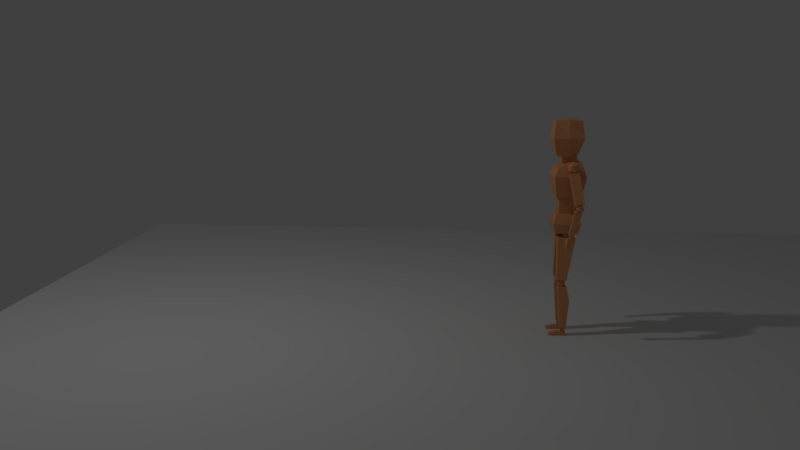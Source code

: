 # Source: manikin.blend  (saved by Blender 2.79.0; exported with 4.5.12 LTS)
import bpy
from mathutils import Matrix  # noqa: F401  (used for matrix-valued properties, if any)

bpy.ops.wm.read_factory_settings(use_empty=True)
scene = bpy.context.scene
scene.name = 'Scene'

# ---- collections
col_collection_1 = bpy.data.collections.new('Collection 1'); scene.collection.children.link(col_collection_1)

# ---- materials (node trees are filled in below, after node groups)
mat_material_001 = bpy.data.materials.new('Material.001')
mat_material_001.alpha_threshold = 0.0
mat_material_001.use_transparent_shadow = False
mat_material_001.diffuse_color = (0.8, 0.3599, 0.1623, 1.0)
mat_material_001.roughness = 0.5

# ---- material node trees

# ---- world
world_world = bpy.data.worlds.new('World'); scene.world = world_world
world_world.color = (0.05088, 0.05088, 0.05088)
world_world.use_sun_shadow = False
world_world.sun_shadow_jitter_overblur = 0.0
world_world.cycles.sampling_method = 'MANUAL'

# ---- cameras
cam_camera = bpy.data.cameras.new('Camera')
cam_camera.clip_end = 100.0
cam_camera.lens = 35.0
cam_camera.sensor_width = 32.0
cam_camera.sensor_height = 18.0
cam_camera.ortho_scale = 7.314
cam_camera.dof.focus_distance = 0.0
cam_camera.dof.aperture_fstop = 128.0

# ---- lights
light_lamp = bpy.data.lights.new('Lamp', 'POINT')
light_lamp.transmission_factor = 0.0
light_lamp.cutoff_distance = 30.0
light_lamp.energy = 100.0
light_lamp.shadow_buffer_clip_start = 1.001
light_lamp.shadow_soft_size = 0.1
light_lamp.shadow_maximum_resolution = 0.006
light_lamp.use_absolute_resolution = True

# ---- meshes
me_icosphere_028 = bpy.data.meshes.new('Icosphere.028')
me_icosphere_028.from_pydata([(-1.571e-05, 24.43, 21.39), (0.8213, 24.31, 22.25), (-0.3137, 24.01, 22.47), (-1.015, 24.8, 21.9), (-0.3137, 25.58, 21.34), (0.8213, 25.28, 21.55), (0.3137, 24.61, 23.29), (-0.8214, 24.91, 23.08), (-0.8214, 25.87, 22.38), (0.3137, 26.17, 22.16), (1.015, 25.39, 22.73), (-1.571e-05, 25.76, 23.24), (-0.1844, 24.07, 21.86), (0.4828, 24.24, 21.74), (0.2984, 24.0, 22.37), (0.9656, 24.74, 21.83), (0.4828, 24.81, 21.33), (-0.5968, 24.53, 21.53), (-0.7812, 24.28, 22.16), (-0.1844, 24.99, 21.2), (-0.7812, 25.2, 21.5), (0.2984, 25.49, 21.29), (1.08, 24.81, 22.52), (1.08, 25.38, 22.11), (-1.571e-05, 24.17, 22.98), (0.6672, 24.35, 22.85), (-1.08, 24.81, 22.52), (-0.6672, 24.35, 22.85), (-0.6672, 25.84, 21.78), (-1.08, 25.38, 22.11), (0.6672, 25.84, 21.78), (-1.571e-05, 26.01, 21.65), (0.7811, 24.98, 23.13), (-0.2984, 24.7, 23.34), (-0.9656, 25.44, 22.8), (-0.2984, 26.19, 22.26), (0.7811, 25.9, 22.47), (0.1844, 25.2, 23.43), (0.5967, 25.66, 23.1), (-0.4828, 25.37, 23.3), (-0.4828, 25.94, 22.89), (0.1844, 26.12, 22.77)], [], [(0, 13, 12), (1, 13, 15), (0, 12, 17), (0, 17, 19), (0, 19, 16), (1, 15, 22), (2, 14, 24), (3, 18, 26), (4, 20, 28), (5, 21, 30), (1, 22, 25), (2, 24, 27), (3, 26, 29), (4, 28, 31), (5, 30, 23), (6, 32, 37), (7, 33, 39), (8, 34, 40), (9, 35, 41), (10, 36, 38), (38, 41, 11), (38, 36, 41), (36, 9, 41), (41, 40, 11), (41, 35, 40), (35, 8, 40), (40, 39, 11), (40, 34, 39), (34, 7, 39), (39, 37, 11), (39, 33, 37), (33, 6, 37), (37, 38, 11), (37, 32, 38), (32, 10, 38), (23, 36, 10), (23, 30, 36), (30, 9, 36), (31, 35, 9), (31, 28, 35), (28, 8, 35), (29, 34, 8), (29, 26, 34), (26, 7, 34), (27, 33, 7), (27, 24, 33), (24, 6, 33), (25, 32, 6), (25, 22, 32), (22, 10, 32), (30, 31, 9), (30, 21, 31), (21, 4, 31), (28, 29, 8), (28, 20, 29), (20, 3, 29), (26, 27, 7), (26, 18, 27), (18, 2, 27), (24, 25, 6), (24, 14, 25), (14, 1, 25), (22, 23, 10), (22, 15, 23), (15, 5, 23), (16, 21, 5), (16, 19, 21), (19, 4, 21), (19, 20, 4), (19, 17, 20), (17, 3, 20), (17, 18, 3), (17, 12, 18), (12, 2, 18), (15, 16, 5), (15, 13, 16), (13, 0, 16), (12, 14, 2), (12, 13, 14), (13, 1, 14)])
me_icosphere_028.materials.append(mat_material_001)
me_icosphere_028.use_remesh_preserve_volume = False
me_icosphere_028.use_remesh_preserve_attributes = False
me_icosphere_028.use_mirror_vertex_groups = False
me_icosphere_028.update()
me_icosphere_027 = bpy.data.meshes.new('Icosphere.027')
me_icosphere_027.from_pydata([(-3.236, -6.258, -2.282), (-4.399, 0.7484, 6.653), (-3.236, -0.2989, -6.573), (-4.399, 5.954, 2.904), (3.909, -6.704, -2.902), (4.399, 0.7919, 6.622), (3.909, -0.7454, -7.193), (4.399, 5.911, 2.935), (-3.236, -3.278, -4.427), (-5.184, -4.138, 2.711), (-4.399, 3.351, 4.779), (-5.184, 3.764, -2.98), (-2.98e-08, -0.7454, -7.193), (1.49e-07, 6.704, 2.364), (5.184, 3.764, -2.98), (3.909, -3.725, -5.048), (4.399, 3.351, 4.779), (5.184, -4.138, 2.711), (-2.98e-08, -6.704, -2.902), (1.49e-07, -0.001537, 7.193), (1.49e-07, 3.75, 5.333), (-2.98e-08, -3.997, -5.425), (5.96e-08, -4.138, 2.711), (5.184, -0.1867, -0.1345), (5.96e-08, 3.764, -2.98), (-5.184, -0.1867, -0.1345)], [], [(25, 10, 3, 11), (24, 13, 7, 14), (23, 16, 5, 17), (22, 19, 1, 9), (21, 15, 4, 18), (20, 10, 1, 19), (16, 20, 19, 5), (7, 13, 20, 16), (13, 3, 10, 20), (8, 21, 18, 0), (2, 12, 21, 8), (12, 6, 15, 21), (18, 22, 9, 0), (4, 17, 22, 18), (17, 5, 19, 22), (15, 23, 17, 4), (6, 14, 23, 15), (14, 7, 16, 23), (12, 24, 14, 6), (2, 11, 24, 12), (11, 3, 13, 24), (8, 25, 11, 2), (0, 9, 25, 8), (9, 1, 10, 25)])
me_icosphere_027.materials.append(mat_material_001)
me_icosphere_027.use_remesh_preserve_volume = False
me_icosphere_027.use_remesh_preserve_attributes = False
me_icosphere_027.use_mirror_vertex_groups = False
me_icosphere_027.update()
me_icosphere_026 = bpy.data.meshes.new('Icosphere.026')
me_icosphere_026.from_pydata([(-2.721, -2.868, -0.07622), (-1.738, -0.2626, 3.542), (-2.721, 0.837, -2.744), (-1.738, 3.443, 0.8739), (1.738, -3.443, -0.8739), (2.721, -0.837, 2.744), (1.738, 0.2626, -3.542), (2.721, 2.868, 0.07622)], [], [(0, 1, 3, 2), (2, 3, 7, 6), (6, 7, 5, 4), (4, 5, 1, 0), (2, 6, 4, 0), (7, 3, 1, 5)])
me_icosphere_026.materials.append(mat_material_001)
me_icosphere_026.use_remesh_preserve_volume = False
me_icosphere_026.use_remesh_preserve_attributes = False
me_icosphere_026.use_mirror_vertex_groups = False
me_icosphere_026.update()
me_icosphere_025 = bpy.data.meshes.new('Icosphere.025')
me_icosphere_025.from_pydata([(-4.268, -8.235, -1.34), (-4.268, -0.01575, 7.281), (-4.268, 1.34, -8.235), (-4.268, 6.911, 2.293), (4.06, -8.235, -1.34), (3.647, -2.238, 6.987), (4.06, 1.34, -8.235), (3.647, 7.336, 0.09249), (-4.268, -3.447, -4.787), (-5.637, -5.131, 5.282), (-4.268, 3.447, 4.787), (-5.637, 6.636, -3.191), (-0.104, 1.34, -8.235), (-0.104, 8.235, 1.34), (5.013, 6.636, -3.191), (4.06, -3.447, -4.787), (3.647, 2.549, 3.54), (5.013, -5.131, 5.282), (-0.104, -8.235, -1.34), (-0.104, -1.34, 8.235), (-0.104, 3.447, 4.787), (-0.104, -3.447, -4.787), (-0.104, -5.131, 5.282), (5.637, 0.7528, 1.045), (-0.104, 6.636, -3.191), (-5.637, 0.7528, 1.045)], [], [(25, 10, 3, 11), (24, 13, 7, 14), (23, 16, 5, 17), (22, 19, 1, 9), (21, 15, 4, 18), (20, 10, 1, 19), (16, 20, 19, 5), (7, 13, 20, 16), (13, 3, 10, 20), (8, 21, 18, 0), (2, 12, 21, 8), (12, 6, 15, 21), (18, 22, 9, 0), (4, 17, 22, 18), (17, 5, 19, 22), (15, 23, 17, 4), (6, 14, 23, 15), (14, 7, 16, 23), (12, 24, 14, 6), (2, 11, 24, 12), (11, 3, 13, 24), (8, 25, 11, 2), (0, 9, 25, 8), (9, 1, 10, 25)])
me_icosphere_025.materials.append(mat_material_001)
me_icosphere_025.use_remesh_preserve_volume = False
me_icosphere_025.use_remesh_preserve_attributes = False
me_icosphere_025.use_mirror_vertex_groups = False
me_icosphere_025.update()
me_icosphere_024 = bpy.data.meshes.new('Icosphere.024')
me_icosphere_024.from_pydata([(-2.946, -4.61, -0.1891), (-2.946, -1.282, 4.432), (-2.946, 1.282, -4.432), (-2.946, 4.61, 0.1891), (2.946, -4.61, -0.1891), (2.946, -1.282, 4.432), (2.946, 1.282, -4.432), (2.946, 4.61, 0.1891)], [], [(0, 1, 3, 2), (2, 3, 7, 6), (6, 7, 5, 4), (4, 5, 1, 0), (2, 6, 4, 0), (7, 3, 1, 5)])
me_icosphere_024.materials.append(mat_material_001)
me_icosphere_024.use_remesh_preserve_volume = False
me_icosphere_024.use_remesh_preserve_attributes = False
me_icosphere_024.use_mirror_vertex_groups = False
me_icosphere_024.update()
me_icosphere_023 = bpy.data.meshes.new('Icosphere.023')
me_icosphere_023.from_pydata([(-3.587, -5.788, -0.07079), (-3.587, -1.768, 5.512), (-3.587, 1.768, -5.512), (-3.587, 5.788, 0.07079), (3.587, -5.349, -0.3865), (3.587, -1.354, 5.214), (3.587, 1.329, -5.196), (3.587, 5.375, 0.3685), (-3.587, -2.537, -3.523), (-4.661, -4.908, 3.535), (-3.587, 2.01, 2.791), (-4.661, 4.908, -3.535), (5.96e-08, 1.768, -5.512), (1.565e-07, 5.788, 0.07079), (4.661, 4.908, -3.535), (3.587, -2.455, -3.409), (3.587, 2.01, 2.791), (4.661, -4.908, 3.535), (5.96e-08, -5.788, -0.07079), (1.565e-07, -1.768, 5.512), (1.565e-07, 2.01, 2.791), (5.96e-08, -2.01, -2.791), (1.043e-07, -4.908, 3.535), (4.661, 0.0, 0.0), (1.043e-07, 4.908, -3.535), (-4.661, 0.0, 0.0)], [], [(25, 10, 3, 11), (24, 13, 7, 14), (23, 16, 5, 17), (22, 19, 1, 9), (21, 15, 4, 18), (20, 10, 1, 19), (16, 20, 19, 5), (7, 13, 20, 16), (13, 3, 10, 20), (8, 21, 18, 0), (2, 12, 21, 8), (12, 6, 15, 21), (18, 22, 9, 0), (4, 17, 22, 18), (17, 5, 19, 22), (15, 23, 17, 4), (6, 14, 23, 15), (14, 7, 16, 23), (12, 24, 14, 6), (2, 11, 24, 12), (11, 3, 13, 24), (8, 25, 11, 2), (0, 9, 25, 8), (9, 1, 10, 25)])
me_icosphere_023.materials.append(mat_material_001)
me_icosphere_023.use_remesh_preserve_volume = False
me_icosphere_023.use_remesh_preserve_attributes = False
me_icosphere_023.use_mirror_vertex_groups = False
me_icosphere_023.update()
me_icosphere_022 = bpy.data.meshes.new('Icosphere.022')
me_icosphere_022.from_pydata([(-0.9358, 28.43, 46.36), (0.7057, 28.2, 48.08), (-1.563, 27.6, 48.51), (-2.965, 29.17, 47.38), (-1.563, 30.73, 46.25), (0.7057, 30.13, 46.68), (-0.3088, 28.79, 50.15), (-2.577, 29.38, 49.72), (-2.577, 31.32, 48.33), (-0.3088, 31.92, 47.9), (1.093, 30.35, 49.03), (-0.9358, 31.09, 50.04)], [], [(0, 1, 2), (1, 0, 5), (0, 2, 3), (0, 3, 4), (0, 4, 5), (1, 5, 10), (2, 1, 6), (3, 2, 7), (4, 3, 8), (5, 4, 9), (1, 10, 6), (2, 6, 7), (3, 7, 8), (4, 8, 9), (5, 9, 10), (6, 10, 11), (7, 6, 11), (8, 7, 11), (9, 8, 11), (10, 9, 11)])
me_icosphere_022.materials.append(mat_material_001)
me_icosphere_022.use_remesh_preserve_volume = False
me_icosphere_022.use_remesh_preserve_attributes = False
me_icosphere_022.use_mirror_vertex_groups = False
me_icosphere_022.update()
me_icosphere_021 = bpy.data.meshes.new('Icosphere.021')
me_icosphere_021.from_pydata([(0.0, -1.326, -1.841), (1.641, -1.561, -0.1263), (-0.627, -2.159, 0.3044), (-2.029, -0.5928, -0.8232), (-0.627, 0.973, -1.951), (1.641, 0.3749, -1.52), (0.627, -0.973, 1.951), (-1.641, -0.3749, 1.52), (-1.641, 1.561, 0.1263), (0.627, 2.159, -0.3044), (2.029, 0.5928, 0.8232), (1.192e-07, 1.326, 1.841)], [], [(0, 1, 2), (1, 0, 5), (0, 2, 3), (0, 3, 4), (0, 4, 5), (1, 5, 10), (2, 1, 6), (3, 2, 7), (4, 3, 8), (5, 4, 9), (1, 10, 6), (2, 6, 7), (3, 7, 8), (4, 8, 9), (5, 9, 10), (6, 10, 11), (7, 6, 11), (8, 7, 11), (9, 8, 11), (10, 9, 11)])
me_icosphere_021.materials.append(mat_material_001)
me_icosphere_021.use_remesh_preserve_volume = False
me_icosphere_021.use_remesh_preserve_attributes = False
me_icosphere_021.use_mirror_vertex_groups = False
me_icosphere_021.update()
me_icosphere_020 = bpy.data.meshes.new('Icosphere.020')
me_icosphere_020.from_pydata([(-2.573, -3.18, -4.082), (-0.7626, 0.5233, 5.704), (-2.39, -0.1594, -5.259), (-0.5802, 3.544, 4.527), (0.5802, -3.544, -4.527), (2.39, 0.1594, 5.259), (0.7626, -0.5233, -5.704), (2.573, 3.18, 4.082)], [], [(0, 1, 3, 2), (2, 3, 7, 6), (6, 7, 5, 4), (4, 5, 1, 0), (2, 6, 4, 0), (7, 3, 1, 5)])
me_icosphere_020.materials.append(mat_material_001)
me_icosphere_020.use_remesh_preserve_volume = False
me_icosphere_020.use_remesh_preserve_attributes = False
me_icosphere_020.use_mirror_vertex_groups = False
me_icosphere_020.update()
me_icosphere_019 = bpy.data.meshes.new('Icosphere.019')
me_icosphere_019.from_pydata([(0.7626, -3.305, -4.678), (2.573, 4.795, 1.945), (0.5802, -5.333, -2.149), (2.39, 2.767, 4.474), (-2.39, -2.767, -4.474), (-0.5802, 5.333, 2.149), (-2.573, -4.795, -1.945), (-0.7626, 3.305, 4.678)], [], [(0, 1, 3, 2), (2, 3, 7, 6), (6, 7, 5, 4), (4, 5, 1, 0), (2, 6, 4, 0), (7, 3, 1, 5)])
me_icosphere_019.materials.append(mat_material_001)
me_icosphere_019.use_remesh_preserve_volume = False
me_icosphere_019.use_remesh_preserve_attributes = False
me_icosphere_019.use_mirror_vertex_groups = False
me_icosphere_019.update()
me_icosphere_018 = bpy.data.meshes.new('Icosphere.018')
me_icosphere_018.from_pydata([(2.384e-07, -0.8283, -1.15), (1.026, -0.9751, -0.07893), (-0.3917, -1.349, 0.1902), (-1.268, -0.3704, -0.5144), (-0.3917, 0.608, -1.219), (1.026, 0.2343, -0.9498), (0.3917, -0.608, 1.219), (-1.026, -0.2343, 0.9498), (-1.026, 0.9751, 0.07893), (0.3917, 1.349, -0.1902), (1.268, 0.3704, 0.5144), (2.384e-07, 0.8283, 1.15)], [], [(0, 1, 2), (1, 0, 5), (0, 2, 3), (0, 3, 4), (0, 4, 5), (1, 5, 10), (2, 1, 6), (3, 2, 7), (4, 3, 8), (5, 4, 9), (1, 10, 6), (2, 6, 7), (3, 7, 8), (4, 8, 9), (5, 9, 10), (6, 10, 11), (7, 6, 11), (8, 7, 11), (9, 8, 11), (10, 9, 11)])
me_icosphere_018.materials.append(mat_material_001)
me_icosphere_018.use_remesh_preserve_volume = False
me_icosphere_018.use_remesh_preserve_attributes = False
me_icosphere_018.use_mirror_vertex_groups = False
me_icosphere_018.update()
me_icosphere_017 = bpy.data.meshes.new('Icosphere.017')
me_icosphere_017.from_pydata([(2.384e-07, -0.8283, -1.15), (1.026, -0.9751, -0.07893), (-0.3917, -1.349, 0.1902), (-1.268, -0.3704, -0.5144), (-0.3917, 0.608, -1.219), (1.026, 0.2343, -0.9498), (0.3917, -0.608, 1.219), (-1.026, -0.2343, 0.9498), (-1.026, 0.9751, 0.07893), (0.3917, 1.349, -0.1902), (1.268, 0.3704, 0.5144), (2.384e-07, 0.8283, 1.15)], [], [(0, 1, 2), (1, 0, 5), (0, 2, 3), (0, 3, 4), (0, 4, 5), (1, 5, 10), (2, 1, 6), (3, 2, 7), (4, 3, 8), (5, 4, 9), (1, 10, 6), (2, 6, 7), (3, 7, 8), (4, 8, 9), (5, 9, 10), (6, 10, 11), (7, 6, 11), (8, 7, 11), (9, 8, 11), (10, 9, 11)])
me_icosphere_017.materials.append(mat_material_001)
me_icosphere_017.use_remesh_preserve_volume = False
me_icosphere_017.use_remesh_preserve_attributes = False
me_icosphere_017.use_mirror_vertex_groups = False
me_icosphere_017.update()
me_icosphere_016 = bpy.data.meshes.new('Icosphere.016')
me_icosphere_016.from_pydata([(0.4677, -3.208, -3.244), (-2.09, 1.294, 3.508), (0.4677, -2.135, -4.017), (-2.09, 2.842, 2.393), (2.09, -2.954, -2.891), (0.2504, 1.66, 4.017), (2.09, -1.881, -3.664), (0.2504, 3.208, 2.902)], [], [(0, 1, 3, 2), (2, 3, 7, 6), (6, 7, 5, 4), (4, 5, 1, 0), (2, 6, 4, 0), (7, 3, 1, 5)])
me_icosphere_016.materials.append(mat_material_001)
me_icosphere_016.use_remesh_preserve_volume = False
me_icosphere_016.use_remesh_preserve_attributes = False
me_icosphere_016.use_mirror_vertex_groups = False
me_icosphere_016.update()
me_icosphere_015 = bpy.data.meshes.new('Icosphere.015')
me_icosphere_015.from_pydata([(2.972, 6.337, 3.953), (2.989, -4.162, -6.721), (2.972, 2.865, 6.946), (2.989, -6.143, -5.013), (-2.989, 5.997, 3.558), (-0.4116, -4.357, -6.946), (-2.989, 2.525, 6.551), (-0.4116, -6.337, -5.239)], [], [(0, 1, 3, 2), (2, 3, 7, 6), (6, 7, 5, 4), (4, 5, 1, 0), (2, 6, 4, 0), (7, 3, 1, 5)])
me_icosphere_015.materials.append(mat_material_001)
me_icosphere_015.use_remesh_preserve_volume = False
me_icosphere_015.use_remesh_preserve_attributes = False
me_icosphere_015.use_mirror_vertex_groups = False
me_icosphere_015.update()
me_icosphere_014 = bpy.data.meshes.new('Icosphere.014')
me_icosphere_014.from_pydata([(5.96e-08, 0.0, -1.472), (1.065, -0.7736, -0.6581), (-0.4067, -1.252, -0.6581), (-1.316, 0.0, -0.6581), (-0.4067, 1.252, -0.6581), (1.065, 0.7736, -0.6581), (0.4067, -1.252, 0.6581), (-1.065, -0.7736, 0.6581), (-1.065, 0.7736, 0.6581), (0.4067, 1.252, 0.6581), (1.316, 0.0, 0.6581), (5.96e-08, 0.0, 1.472)], [], [(0, 1, 2), (1, 0, 5), (0, 2, 3), (0, 3, 4), (0, 4, 5), (1, 5, 10), (2, 1, 6), (3, 2, 7), (4, 3, 8), (5, 4, 9), (1, 10, 6), (2, 6, 7), (3, 7, 8), (4, 8, 9), (5, 9, 10), (6, 10, 11), (7, 6, 11), (8, 7, 11), (9, 8, 11), (10, 9, 11)])
me_icosphere_014.materials.append(mat_material_001)
me_icosphere_014.use_remesh_preserve_volume = False
me_icosphere_014.use_remesh_preserve_attributes = False
me_icosphere_014.use_mirror_vertex_groups = False
me_icosphere_014.update()
me_icosphere_013 = bpy.data.meshes.new('Icosphere.013')
me_icosphere_013.from_pydata([(-1.261, -5.012, -5.014), (-0.9537, 3.123, 6.718), (-1.261, -3.166, -6.343), (-0.9537, 5.381, 5.092), (0.8456, -5.381, -5.092), (2.096, 2.967, 6.501), (0.8456, -3.123, -6.718), (2.096, 5.225, 4.875), (-1.261, -4.089, -5.678), (-2.096, 0.2552, 2.735), (-0.9537, 4.252, 5.905), (-2.096, 2.513, 1.109), (-0.679, -3.045, -6.61), (0.5709, 5.303, 4.984), (1.632, 2.129, 0.5755), (0.8456, -4.252, -5.905), (2.096, 4.096, 5.688), (1.632, -0.129, 2.201), (-0.679, -5.303, -4.984), (0.5709, 3.045, 6.61), (0.5709, 4.174, 5.797), (-0.679, -4.174, -5.797), (0.1073, -0.0511, 2.31), (1.632, 0.9999, 1.388), (0.1073, 2.207, 0.6837), (-2.096, 1.384, 1.922)], [], [(25, 10, 3, 11), (24, 13, 7, 14), (23, 16, 5, 17), (22, 19, 1, 9), (21, 15, 4, 18), (20, 10, 1, 19), (16, 20, 19, 5), (7, 13, 20, 16), (13, 3, 10, 20), (8, 21, 18, 0), (2, 12, 21, 8), (12, 6, 15, 21), (18, 22, 9, 0), (4, 17, 22, 18), (17, 5, 19, 22), (15, 23, 17, 4), (6, 14, 23, 15), (14, 7, 16, 23), (12, 24, 14, 6), (2, 11, 24, 12), (11, 3, 13, 24), (8, 25, 11, 2), (0, 9, 25, 8), (9, 1, 10, 25)])
me_icosphere_013.materials.append(mat_material_001)
me_icosphere_013.use_remesh_preserve_volume = False
me_icosphere_013.use_remesh_preserve_attributes = False
me_icosphere_013.use_mirror_vertex_groups = False
me_icosphere_013.update()
me_icosphere_012 = bpy.data.meshes.new('Icosphere.012')
me_icosphere_012.from_pydata([(-2.833, -1.227, 0.1111), (-2.833, -0.4944, 1.129), (-2.833, 0.4944, -1.129), (-2.833, 1.227, -0.1111), (0.7081, -1.227, 0.1111), (0.7081, -0.4944, 1.129), (0.7081, 0.4944, -1.129), (0.7081, 1.227, -0.1111), (2.833, 0.8665, -0.612), (2.833, 0.4944, -1.129), (2.833, -1.227, 0.1111), (2.833, -0.8551, 0.6279)], [], [(0, 1, 3, 2), (2, 3, 7, 6), (4, 6, 9, 10), (4, 5, 1, 0), (2, 6, 4, 0), (7, 3, 1, 5), (9, 8, 11, 10), (7, 5, 11, 8), (6, 7, 8, 9), (5, 4, 10, 11)])
me_icosphere_012.materials.append(mat_material_001)
me_icosphere_012.use_remesh_preserve_volume = False
me_icosphere_012.use_remesh_preserve_attributes = False
me_icosphere_012.use_mirror_vertex_groups = False
me_icosphere_012.update()
me_icosphere_011 = bpy.data.meshes.new('Icosphere.011')
me_icosphere_011.from_pydata([(-7.128e-08, 6.455, -5.648), (0.7236, 5.929, -5.095), (-0.2764, 5.604, -5.095), (-0.8944, 6.455, -5.095), (-0.2764, 7.305, -5.095), (0.7236, 6.98, -5.095), (0.2764, 5.604, -4.201), (-0.7236, 5.929, -4.201), (-0.7236, 6.98, -4.201), (0.2764, 7.305, -4.201), (0.8944, 6.455, -4.201), (-4.793e-08, 6.455, -3.648)], [], [(0, 1, 2), (1, 0, 5), (0, 2, 3), (0, 3, 4), (0, 4, 5), (1, 5, 10), (2, 1, 6), (3, 2, 7), (4, 3, 8), (5, 4, 9), (1, 10, 6), (2, 6, 7), (3, 7, 8), (4, 8, 9), (5, 9, 10), (6, 10, 11), (7, 6, 11), (8, 7, 11), (9, 8, 11), (10, 9, 11)])
me_icosphere_011.materials.append(mat_material_001)
me_icosphere_011.use_remesh_preserve_volume = False
me_icosphere_011.use_remesh_preserve_attributes = False
me_icosphere_011.use_mirror_vertex_groups = False
me_icosphere_011.update()
me_icosphere_010 = bpy.data.meshes.new('Icosphere.010')
me_icosphere_010.from_pydata([(-2.833, -1.227, 0.1111), (-2.833, -0.4944, 1.129), (-2.833, 0.4944, -1.129), (-2.833, 1.227, -0.1111), (0.7081, -1.227, 0.1111), (0.7081, -0.4944, 1.129), (0.7081, 0.4944, -1.129), (0.7081, 1.227, -0.1111), (2.833, 0.8665, -0.612), (2.833, 0.4944, -1.129), (2.833, -1.227, 0.1111), (2.833, -0.8551, 0.6279)], [], [(0, 1, 3, 2), (2, 3, 7, 6), (4, 6, 9, 10), (4, 5, 1, 0), (2, 6, 4, 0), (7, 3, 1, 5), (9, 8, 11, 10), (7, 5, 11, 8), (6, 7, 8, 9), (5, 4, 10, 11)])
me_icosphere_010.materials.append(mat_material_001)
me_icosphere_010.use_remesh_preserve_volume = False
me_icosphere_010.use_remesh_preserve_attributes = False
me_icosphere_010.use_mirror_vertex_groups = False
me_icosphere_010.update()
me_icosphere_009 = bpy.data.meshes.new('Icosphere.009')
me_icosphere_009.from_pydata([(-1.261, -5.012, -5.014), (-0.9537, 3.123, 6.718), (-1.261, -3.166, -6.343), (-0.9537, 5.381, 5.092), (0.8456, -5.381, -5.092), (2.096, 2.967, 6.501), (0.8456, -3.123, -6.718), (2.096, 5.225, 4.875), (-1.261, -4.089, -5.678), (-2.096, 0.2552, 2.735), (-0.9537, 4.252, 5.905), (-2.096, 2.513, 1.109), (-0.679, -3.045, -6.61), (0.5709, 5.303, 4.984), (1.632, 2.129, 0.5755), (0.8456, -4.252, -5.905), (2.096, 4.096, 5.688), (1.632, -0.129, 2.201), (-0.679, -5.303, -4.984), (0.5709, 3.045, 6.61), (0.5709, 4.174, 5.797), (-0.679, -4.174, -5.797), (0.1073, -0.0511, 2.31), (1.632, 0.9999, 1.388), (0.1073, 2.207, 0.6837), (-2.096, 1.384, 1.922)], [], [(25, 10, 3, 11), (24, 13, 7, 14), (23, 16, 5, 17), (22, 19, 1, 9), (21, 15, 4, 18), (20, 10, 1, 19), (16, 20, 19, 5), (7, 13, 20, 16), (13, 3, 10, 20), (8, 21, 18, 0), (2, 12, 21, 8), (12, 6, 15, 21), (18, 22, 9, 0), (4, 17, 22, 18), (17, 5, 19, 22), (15, 23, 17, 4), (6, 14, 23, 15), (14, 7, 16, 23), (12, 24, 14, 6), (2, 11, 24, 12), (11, 3, 13, 24), (8, 25, 11, 2), (0, 9, 25, 8), (9, 1, 10, 25)])
me_icosphere_009.materials.append(mat_material_001)
me_icosphere_009.use_remesh_preserve_volume = False
me_icosphere_009.use_remesh_preserve_attributes = False
me_icosphere_009.use_mirror_vertex_groups = False
me_icosphere_009.update()
me_icosphere_008 = bpy.data.meshes.new('Icosphere.008')
me_icosphere_008.from_pydata([(-5.96e-08, 0.0, -1.472), (1.065, -0.7736, -0.6581), (-0.4067, -1.252, -0.6581), (-1.316, 0.0, -0.6581), (-0.4067, 1.252, -0.6581), (1.065, 0.7736, -0.6581), (0.4067, -1.252, 0.6581), (-1.065, -0.7736, 0.6581), (-1.065, 0.7736, 0.6581), (0.4067, 1.252, 0.6581), (1.316, 0.0, 0.6581), (-5.96e-08, 0.0, 1.472)], [], [(0, 1, 2), (1, 0, 5), (0, 2, 3), (0, 3, 4), (0, 4, 5), (1, 5, 10), (2, 1, 6), (3, 2, 7), (4, 3, 8), (5, 4, 9), (1, 10, 6), (2, 6, 7), (3, 7, 8), (4, 8, 9), (5, 9, 10), (6, 10, 11), (7, 6, 11), (8, 7, 11), (9, 8, 11), (10, 9, 11)])
me_icosphere_008.materials.append(mat_material_001)
me_icosphere_008.use_remesh_preserve_volume = False
me_icosphere_008.use_remesh_preserve_attributes = False
me_icosphere_008.use_mirror_vertex_groups = False
me_icosphere_008.update()
me_icosphere_006 = bpy.data.meshes.new('Icosphere.006')
me_icosphere_006.from_pydata([(2.972, 5.443, 5.123), (2.989, -3.044, -7.212), (2.972, 1.504, 7.467), (2.989, -5.291, -5.874), (-2.989, 5.176, 4.675), (-0.4116, -3.196, -7.467), (-2.989, 1.237, 7.019), (-0.4116, -5.443, -6.13)], [], [(0, 1, 3, 2), (2, 3, 7, 6), (6, 7, 5, 4), (4, 5, 1, 0), (2, 6, 4, 0), (7, 3, 1, 5)])
me_icosphere_006.materials.append(mat_material_001)
me_icosphere_006.use_remesh_preserve_volume = False
me_icosphere_006.use_remesh_preserve_attributes = False
me_icosphere_006.use_mirror_vertex_groups = False
me_icosphere_006.update()
me_icosphere_005 = bpy.data.meshes.new('Icosphere.005')
me_icosphere_005.from_pydata([(-1.246, 0.6938, 1.253), (-0.8676, -0.1247, 1.925), (0.6009, 1.438, 1.118), (0.9797, 0.6197, 1.79), (-0.8224, -0.7114, -0.6981), (-0.4436, -1.53, -0.02638), (1.025, 0.033, -0.8327), (1.404, -0.7855, -0.161), (1.134, -1.28, -1.697), (1.005, -1.002, -1.925), (-0.23, -1.5, -1.835), (-0.1014, -1.778, -1.607), (-0.3227, 1.066, 1.186), (0.8129, 0.7356, 0.1429), (0.1013, -0.3392, -0.7654), (-1.034, -0.008791, 0.2775), (-0.1107, 0.3634, 0.2102), (-0.48, 1.406, 0.9069), (-1.404, 1.034, 0.9742), (0.6556, 1.075, -0.1361), (0.4436, 1.778, 0.8395), (-1.192, 0.3311, -0.001423), (-0.268, 0.7033, -0.06874), (1.087, 0.3353, -1.298), (0.1634, -0.03692, -1.23), (0.006122, 0.303, -1.509), (0.9297, 0.6752, -1.577), (-0.9418, 1.22, 0.9405), (0.5406, 1.281, 0.4549), (-0.01821, 1.592, 0.8732), (-1.307, 0.5364, 0.5896), (-0.7298, 0.5172, -0.03508), (0.1938, 0.8894, -0.1024), (-0.383, 0.9086, 0.5222), (0.07881, 1.095, 0.4886), (-0.8448, 0.7225, 0.5559)], [], [(0, 1, 3, 2, 12), (2, 3, 7, 6, 13), (4, 14, 6, 9, 10), (4, 5, 1, 0, 15), (16, 14, 4, 15), (7, 3, 1, 5), (9, 8, 11, 10), (7, 5, 11, 8), (6, 7, 8, 9), (5, 4, 10, 11), (15, 0, 18, 30, 21), (13, 16, 24, 23), (13, 6, 14, 16), (35, 31, 21, 30), (34, 32, 22, 33), (2, 13, 19, 28, 20), (16, 15, 21, 31, 22), (0, 12, 17, 27, 18), (12, 2, 20, 29, 17), (23, 24, 25, 26), (16, 22, 25, 24), (19, 13, 23, 26), (22, 32, 19, 26, 25), (29, 34, 33, 17), (20, 28, 34, 29), (28, 19, 32, 34), (27, 35, 30, 18), (17, 33, 35, 27), (33, 22, 31, 35)])
me_icosphere_005.materials.append(mat_material_001)
me_icosphere_005.use_remesh_preserve_volume = False
me_icosphere_005.use_remesh_preserve_attributes = False
me_icosphere_005.use_mirror_vertex_groups = False
me_icosphere_005.update()
me_icosphere_004 = bpy.data.meshes.new('Icosphere.004')
me_icosphere_004.from_pydata([(0.0, 0.0, -0.6754), (0.4887, -0.3551, -0.3021), (-0.1867, -0.5746, -0.3021), (-0.6041, 0.0, -0.3021), (-0.1867, 0.5746, -0.3021), (0.4887, 0.3551, -0.3021), (0.1867, -0.5746, 0.3021), (-0.4887, -0.3551, 0.3021), (-0.4887, 0.3551, 0.3021), (0.1867, 0.5746, 0.3021), (0.6041, 0.0, 0.3021), (0.0, 0.0, 0.6754)], [], [(0, 1, 2), (1, 0, 5), (0, 2, 3), (0, 3, 4), (0, 4, 5), (1, 5, 10), (2, 1, 6), (3, 2, 7), (4, 3, 8), (5, 4, 9), (1, 10, 6), (2, 6, 7), (3, 7, 8), (4, 8, 9), (5, 9, 10), (6, 10, 11), (7, 6, 11), (8, 7, 11), (9, 8, 11), (10, 9, 11)])
me_icosphere_004.materials.append(mat_material_001)
me_icosphere_004.use_remesh_preserve_volume = False
me_icosphere_004.use_remesh_preserve_attributes = False
me_icosphere_004.use_mirror_vertex_groups = False
me_icosphere_004.update()
me_icosphere_003 = bpy.data.meshes.new('Icosphere.003')
me_icosphere_003.from_pydata([(0.0, 0.0, -0.6754), (0.4887, -0.3551, -0.3021), (-0.1867, -0.5746, -0.3021), (-0.6041, 0.0, -0.3021), (-0.1867, 0.5746, -0.3021), (0.4887, 0.3551, -0.3021), (0.1867, -0.5746, 0.3021), (-0.4887, -0.3551, 0.3021), (-0.4887, 0.3551, 0.3021), (0.1867, 0.5746, 0.3021), (0.6041, 0.0, 0.3021), (0.0, 0.0, 0.6754)], [], [(0, 1, 2), (1, 0, 5), (0, 2, 3), (0, 3, 4), (0, 4, 5), (1, 5, 10), (2, 1, 6), (3, 2, 7), (4, 3, 8), (5, 4, 9), (1, 10, 6), (2, 6, 7), (3, 7, 8), (4, 8, 9), (5, 9, 10), (6, 10, 11), (7, 6, 11), (8, 7, 11), (9, 8, 11), (10, 9, 11)])
me_icosphere_003.materials.append(mat_material_001)
me_icosphere_003.use_remesh_preserve_volume = False
me_icosphere_003.use_remesh_preserve_attributes = False
me_icosphere_003.use_mirror_vertex_groups = False
me_icosphere_003.update()
me_icosphere_002 = bpy.data.meshes.new('Icosphere.002')
me_icosphere_002.from_pydata([(-1.217, 0.2467, 1.62), (-1.595, 1.065, 0.9484), (0.6307, 0.991, 1.485), (0.2519, 1.81, 0.8137), (-0.7926, -1.158, -0.3312), (-1.171, -0.34, -1.003), (1.055, -0.4141, -0.4658), (0.6759, 0.4044, -1.138), (0.8426, -1.034, -1.899), (0.9712, -1.312, -1.671), (-0.264, -1.81, -1.581), (-0.3926, -1.532, -1.809), (-0.293, 0.6189, 1.553), (0.8427, 0.2885, 0.5098), (0.131, -0.7863, -0.3985), (-1.005, -0.4559, 0.6445), (-0.08096, -0.08371, 0.5771), (-0.1357, 0.279, 1.832), (-1.059, -0.09322, 1.899), (1.0, -0.05143, 0.7888), (0.788, 0.6511, 1.764), (-0.8473, -0.7958, 0.9234), (0.07633, -0.4236, 0.8561), (1.438, -0.806, -0.3612), (0.5144, -1.178, -0.2939), (0.6717, -1.518, -0.01492), (1.595, -1.146, -0.08224), (-0.5975, 0.09287, 1.865), (0.7739, 0.3939, 1.183), (0.3262, 0.465, 1.798), (-1.073, -0.3505, 1.317), (-0.3855, -0.6097, 0.8897), (0.5381, -0.2375, 0.8224), (-0.1497, 0.02167, 1.25), (0.3121, 0.2078, 1.216), (-0.6115, -0.1644, 1.284)], [], [(0, 1, 3, 2, 12), (2, 3, 7, 6, 13), (4, 14, 6, 9, 10), (4, 5, 1, 0, 15), (16, 14, 4, 15), (7, 3, 1, 5), (9, 8, 11, 10), (7, 5, 11, 8), (6, 7, 8, 9), (5, 4, 10, 11), (15, 0, 18, 30, 21), (13, 16, 24, 23), (13, 6, 14, 16), (35, 31, 21, 30), (34, 32, 22, 33), (2, 13, 19, 28, 20), (16, 15, 21, 31, 22), (0, 12, 17, 27, 18), (12, 2, 20, 29, 17), (23, 24, 25, 26), (16, 22, 25, 24), (19, 13, 23, 26), (22, 32, 19, 26, 25), (29, 34, 33, 17), (20, 28, 34, 29), (28, 19, 32, 34), (27, 35, 30, 18), (17, 33, 35, 27), (33, 22, 31, 35)])
me_icosphere_002.materials.append(mat_material_001)
me_icosphere_002.use_remesh_preserve_volume = False
me_icosphere_002.use_remesh_preserve_attributes = False
me_icosphere_002.use_mirror_vertex_groups = False
me_icosphere_002.update()
me_icosphere_001 = bpy.data.meshes.new('Icosphere.001')
me_icosphere_001.from_pydata([(0.4677, -3.208, -3.244), (-2.09, 1.294, 3.508), (0.4677, -2.135, -4.017), (-2.09, 2.842, 2.393), (2.09, -2.954, -2.891), (0.2504, 1.66, 4.017), (2.09, -1.881, -3.664), (0.2504, 3.208, 2.902)], [], [(0, 1, 3, 2), (2, 3, 7, 6), (6, 7, 5, 4), (4, 5, 1, 0), (2, 6, 4, 0), (7, 3, 1, 5)])
me_icosphere_001.materials.append(mat_material_001)
me_icosphere_001.use_remesh_preserve_volume = False
me_icosphere_001.use_remesh_preserve_attributes = False
me_icosphere_001.use_mirror_vertex_groups = False
me_icosphere_001.update()
me_icosphere_000 = bpy.data.meshes.new('Icosphere.000')
me_icosphere_000.from_pydata([(0.0, 0.0, -1.0), (0.7236, -0.5257, -0.4472), (-0.2764, -0.8506, -0.4472), (-0.8944, 0.0, -0.4472), (-0.2764, 0.8506, -0.4472), (0.7236, 0.5257, -0.4472), (0.2764, -0.8506, 0.4472), (-0.7236, -0.5257, 0.4472), (-0.7236, 0.5257, 0.4472), (0.2764, 0.8506, 0.4472), (0.8944, 0.0, 0.4472), (0.0, 0.0, 1.0)], [], [(0, 1, 2), (1, 0, 5), (0, 2, 3), (0, 3, 4), (0, 4, 5), (1, 5, 10), (2, 1, 6), (3, 2, 7), (4, 3, 8), (5, 4, 9), (1, 10, 6), (2, 6, 7), (3, 7, 8), (4, 8, 9), (5, 9, 10), (6, 10, 11), (7, 6, 11), (8, 7, 11), (9, 8, 11), (10, 9, 11)])
me_icosphere_000.materials.append(mat_material_001)
me_icosphere_000.use_remesh_preserve_volume = False
me_icosphere_000.use_remesh_preserve_attributes = False
me_icosphere_000.use_mirror_vertex_groups = False
me_icosphere_000.update()
me_icosphere_007 = bpy.data.meshes.new('Icosphere.007')
me_icosphere_007.from_pydata([(-1.571e-05, 18.87, 25.4), (0.8213, 18.75, 26.26), (-0.3137, 18.45, 26.47), (-1.015, 19.23, 25.91), (-0.3137, 20.02, 25.34), (0.8213, 19.72, 25.56), (0.3137, 19.04, 27.3), (-0.8214, 19.34, 27.08), (-0.8214, 20.31, 26.38), (0.3137, 20.61, 26.17), (1.015, 19.83, 26.73), (-1.571e-05, 20.19, 27.24), (-0.1844, 18.51, 25.87), (0.4828, 18.68, 25.74), (0.2984, 18.44, 26.37), (0.9656, 19.18, 25.84), (0.4828, 19.25, 25.33), (-0.5968, 18.97, 25.54), (-0.7812, 18.72, 26.17), (-0.1844, 19.43, 25.21), (-0.7812, 19.64, 25.51), (0.2984, 19.93, 25.3), (1.08, 19.25, 26.53), (1.08, 19.81, 26.12), (-1.571e-05, 18.61, 26.98), (0.6672, 18.78, 26.86), (-1.08, 19.25, 26.53), (-0.6672, 18.78, 26.86), (-0.6672, 20.28, 25.78), (-1.08, 19.81, 26.12), (0.6672, 20.28, 25.78), (-1.571e-05, 20.45, 25.66), (0.7811, 19.42, 27.14), (-0.2984, 19.13, 27.34), (-0.9656, 19.88, 26.81), (-0.2984, 20.62, 26.27), (0.7811, 20.34, 26.47), (0.1844, 19.63, 27.44), (0.5967, 20.09, 27.1), (-0.4828, 19.81, 27.31), (-0.4828, 20.38, 26.9), (0.1844, 20.55, 26.77)], [], [(0, 13, 12), (1, 13, 15), (0, 12, 17), (0, 17, 19), (0, 19, 16), (1, 15, 22), (2, 14, 24), (3, 18, 26), (4, 20, 28), (5, 21, 30), (1, 22, 25), (2, 24, 27), (3, 26, 29), (4, 28, 31), (5, 30, 23), (6, 32, 37), (7, 33, 39), (8, 34, 40), (9, 35, 41), (10, 36, 38), (38, 41, 11), (38, 36, 41), (36, 9, 41), (41, 40, 11), (41, 35, 40), (35, 8, 40), (40, 39, 11), (40, 34, 39), (34, 7, 39), (39, 37, 11), (39, 33, 37), (33, 6, 37), (37, 38, 11), (37, 32, 38), (32, 10, 38), (23, 36, 10), (23, 30, 36), (30, 9, 36), (31, 35, 9), (31, 28, 35), (28, 8, 35), (29, 34, 8), (29, 26, 34), (26, 7, 34), (27, 33, 7), (27, 24, 33), (24, 6, 33), (25, 32, 6), (25, 22, 32), (22, 10, 32), (30, 31, 9), (30, 21, 31), (21, 4, 31), (28, 29, 8), (28, 20, 29), (20, 3, 29), (26, 27, 7), (26, 18, 27), (18, 2, 27), (24, 25, 6), (24, 14, 25), (14, 1, 25), (22, 23, 10), (22, 15, 23), (15, 5, 23), (16, 21, 5), (16, 19, 21), (19, 4, 21), (19, 20, 4), (19, 17, 20), (17, 3, 20), (17, 18, 3), (17, 12, 18), (12, 2, 18), (15, 16, 5), (15, 13, 16), (13, 0, 16), (12, 14, 2), (12, 13, 14), (13, 1, 14)])
me_icosphere_007.materials.append(mat_material_001)
me_icosphere_007.use_remesh_preserve_volume = False
me_icosphere_007.use_remesh_preserve_attributes = False
me_icosphere_007.use_mirror_vertex_groups = False
me_icosphere_007.update()
me_plane = bpy.data.meshes.new('Plane')
me_plane.from_pydata([(-1.0, -1.0, 0.0), (1.0, -1.0, 0.0), (-1.0, 1.0, 0.0), (1.0, 1.0, 0.0)], [], [(0, 1, 3, 2)])
me_plane.use_remesh_preserve_volume = False
me_plane.use_remesh_preserve_attributes = False
me_plane.use_mirror_vertex_groups = False
me_plane.update()
arm_metarig = bpy.data.armatures.new('metarig')  # bones are not reproduced

# ---- objects
ob_metarig = bpy.data.objects.new('metarig', arm_metarig)
ob_icosphere_028 = bpy.data.objects.new('Icosphere.028', me_icosphere_028)
ob_icosphere_027 = bpy.data.objects.new('Icosphere.027', me_icosphere_027)
ob_icosphere_026 = bpy.data.objects.new('Icosphere.026', me_icosphere_026)
ob_icosphere_025 = bpy.data.objects.new('Icosphere.025', me_icosphere_025)
ob_icosphere_024 = bpy.data.objects.new('Icosphere.024', me_icosphere_024)
ob_icosphere_023 = bpy.data.objects.new('Icosphere.023', me_icosphere_023)
ob_icosphere_022 = bpy.data.objects.new('Icosphere.022', me_icosphere_022)
ob_icosphere_021 = bpy.data.objects.new('Icosphere.021', me_icosphere_021)
ob_icosphere_020 = bpy.data.objects.new('Icosphere.020', me_icosphere_020)
ob_icosphere_019 = bpy.data.objects.new('Icosphere.019', me_icosphere_019)
ob_icosphere_018 = bpy.data.objects.new('Icosphere.018', me_icosphere_018)
ob_icosphere_017 = bpy.data.objects.new('Icosphere.017', me_icosphere_017)
ob_icosphere_016 = bpy.data.objects.new('Icosphere.016', me_icosphere_016)
ob_icosphere_015 = bpy.data.objects.new('Icosphere.015', me_icosphere_015)
ob_icosphere_014 = bpy.data.objects.new('Icosphere.014', me_icosphere_014)
ob_icosphere_013 = bpy.data.objects.new('Icosphere.013', me_icosphere_013)
ob_icosphere_012 = bpy.data.objects.new('Icosphere.012', me_icosphere_012)
ob_icosphere_011 = bpy.data.objects.new('Icosphere.011', me_icosphere_011)
ob_icosphere_010 = bpy.data.objects.new('Icosphere.010', me_icosphere_010)
ob_icosphere_009 = bpy.data.objects.new('Icosphere.009', me_icosphere_009)
ob_icosphere_008 = bpy.data.objects.new('Icosphere.008', me_icosphere_008)
ob_icosphere_006 = bpy.data.objects.new('Icosphere.006', me_icosphere_006)
ob_icosphere_005 = bpy.data.objects.new('Icosphere.005', me_icosphere_005)
ob_icosphere_004 = bpy.data.objects.new('Icosphere.004', me_icosphere_004)
ob_icosphere_003 = bpy.data.objects.new('Icosphere.003', me_icosphere_003)
ob_icosphere_002 = bpy.data.objects.new('Icosphere.002', me_icosphere_002)
ob_icosphere_001 = bpy.data.objects.new('Icosphere.001', me_icosphere_001)
ob_icosphere_000 = bpy.data.objects.new('Icosphere.000', me_icosphere_000)
ob_icosphere_007 = bpy.data.objects.new('Icosphere.007', me_icosphere_007)
ob_plane = bpy.data.objects.new('Plane', me_plane)
ob_lamp = bpy.data.objects.new('Lamp', light_lamp)
ob_camera = bpy.data.objects.new('Camera', cam_camera)

# ---- transforms, parenting, visibility, modifiers, constraints
ob_metarig.location = (-0.0133, -0.003506, -0.007823)
ob_metarig.rotation_euler = (0.0, 0.0, 1.571)
ob_metarig.scale = (1.0, 1.0, 1.096)
ob_metarig.lineart.crease_threshold = 0.0
ob_icosphere_028.parent = ob_metarig
ob_icosphere_028.matrix_parent_inverse = Matrix(((-4.371e-08, 1.0, 0.0, 0.003506), (-1.0, -4.371e-08, 0.0, -0.0133), (0.0, 0.0, 0.9121, 0.007136), (0.0, 0.0, 0.0, 1.0)))
ob_icosphere_028.location = (-0.02343, -0.12, 0.06412)
ob_icosphere_028.rotation_euler = (0.6241, -0.0, 0.0)
ob_icosphere_028.scale = (0.03017, 0.03017, 0.03017)
ob_icosphere_028.lineart.crease_threshold = 0.0
_vg = ob_icosphere_028.vertex_groups.new(name='Group')
_vg = ob_icosphere_028.vertex_groups.new(name='spine')
_vg = ob_icosphere_028.vertex_groups.new(name='spine.001')
_vg = ob_icosphere_028.vertex_groups.new(name='spine.002')
_vg = ob_icosphere_028.vertex_groups.new(name='spine.003')
_vg = ob_icosphere_028.vertex_groups.new(name='spine.004')
_vg = ob_icosphere_028.vertex_groups.new(name='spine.005')
_vg = ob_icosphere_028.vertex_groups.new(name='spine.006')
_vg = ob_icosphere_028.vertex_groups.new(name='shoulder.L')
_vg = ob_icosphere_028.vertex_groups.new(name='upper_arm.L')
_vg = ob_icosphere_028.vertex_groups.new(name='forearm.L')
_vg = ob_icosphere_028.vertex_groups.new(name='hand.L')
_vg = ob_icosphere_028.vertex_groups.new(name='shoulder.R')
_vg = ob_icosphere_028.vertex_groups.new(name='upper_arm.R')
_vg = ob_icosphere_028.vertex_groups.new(name='forearm.R')
_vg = ob_icosphere_028.vertex_groups.new(name='hand.R')
_vg = ob_icosphere_028.vertex_groups.new(name='pelvis.L')
_vg = ob_icosphere_028.vertex_groups.new(name='pelvis.R')
_vg = ob_icosphere_028.vertex_groups.new(name='thigh.L')
_vg = ob_icosphere_028.vertex_groups.new(name='shin.L')
_vg = ob_icosphere_028.vertex_groups.new(name='foot.L')
_vg = ob_icosphere_028.vertex_groups.new(name='toe.L')
_vg = ob_icosphere_028.vertex_groups.new(name='heel.02.L')
_vg = ob_icosphere_028.vertex_groups.new(name='thigh.R')
_vg = ob_icosphere_028.vertex_groups.new(name='shin.R')
_vg = ob_icosphere_028.vertex_groups.new(name='foot.R')
_vg = ob_icosphere_028.vertex_groups.new(name='toe.R')
_vg = ob_icosphere_028.vertex_groups.new(name='heel.02.R')
_m = ob_icosphere_028.modifiers.new('Armature', 'ARMATURE')
_m.object = ob_metarig
ob_icosphere_027.parent = ob_metarig
ob_icosphere_027.matrix_parent_inverse = Matrix(((-4.371e-08, 1.0, 0.0, 0.003506), (-1.0, -4.371e-08, 0.0, -0.0133), (0.0, 0.0, 0.9121, 0.007136), (0.0, 0.0, 0.0, 1.0)))
ob_icosphere_027.location = (-0.01516, 0.002201, 2.062)
ob_icosphere_027.rotation_euler = (0.6241, -0.0, 0.0)
ob_icosphere_027.scale = (0.03017, 0.03017, 0.03017)
ob_icosphere_027.lineart.crease_threshold = 0.0
_vg = ob_icosphere_027.vertex_groups.new(name='Group')
for _i, _w in zip([1, 4, 5, 7, 9, 14, 15, 16, 17, 19, 22, 23], [0.8998, 0.3174, 0.9441, 1.0, 1.0, 1.0, 0.002823, 1.0, 1.0, 1.0, 1.0, 1.0]): _vg.add([_i], _w, 'REPLACE')
_vg = ob_icosphere_027.vertex_groups.new(name='spine')
_vg = ob_icosphere_027.vertex_groups.new(name='spine.001')
_vg = ob_icosphere_027.vertex_groups.new(name='spine.002')
_vg = ob_icosphere_027.vertex_groups.new(name='spine.003')
_vg = ob_icosphere_027.vertex_groups.new(name='spine.004')
_vg = ob_icosphere_027.vertex_groups.new(name='spine.005')
for _i, _w in zip([0, 2, 4, 6, 8, 9, 11, 12, 14, 15, 17, 18, 21, 22, 23, 24, 25], [0.2606, 0.258, 0.2689, 0.2712, 0.3348, 0.03896, 0.04487, 0.3414, 0.04798, 0.3315, 0.04522, 0.3374, 0.7042, 0.03123, 0.04309, 0.03692, 0.0406]): _vg.add([_i], _w, 'REPLACE')
_vg = ob_icosphere_027.vertex_groups.new(name='spine.006')
for _i, _w in zip([0, 1, 2, 3, 4, 5, 6, 7, 8, 9, 10, 11, 12, 13, 14, 15, 16, 17, 18, 19, 20, 21, 22, 23, 24, 25], [0.7394, 0.9877, 0.742, 0.9872, 0.7311, 0.9886, 0.7288, 0.988, 0.6652, 0.9555, 0.9896, 0.9526, 0.6586, 0.9905, 0.951, 0.6685, 0.9908, 0.9524, 0.6626, 0.9912, 0.9954, 0.2958, 0.9594, 0.9535, 0.9565, 0.9547]): _vg.add([_i], _w, 'REPLACE')
_vg = ob_icosphere_027.vertex_groups.new(name='shoulder.L')
_vg = ob_icosphere_027.vertex_groups.new(name='upper_arm.L')
_vg = ob_icosphere_027.vertex_groups.new(name='forearm.L')
_vg = ob_icosphere_027.vertex_groups.new(name='hand.L')
_vg = ob_icosphere_027.vertex_groups.new(name='shoulder.R')
_vg = ob_icosphere_027.vertex_groups.new(name='upper_arm.R')
_vg = ob_icosphere_027.vertex_groups.new(name='forearm.R')
_vg = ob_icosphere_027.vertex_groups.new(name='hand.R')
_vg = ob_icosphere_027.vertex_groups.new(name='pelvis.L')
_vg = ob_icosphere_027.vertex_groups.new(name='pelvis.R')
_vg = ob_icosphere_027.vertex_groups.new(name='thigh.L')
_vg = ob_icosphere_027.vertex_groups.new(name='shin.L')
_vg = ob_icosphere_027.vertex_groups.new(name='foot.L')
_vg = ob_icosphere_027.vertex_groups.new(name='toe.L')
_vg = ob_icosphere_027.vertex_groups.new(name='heel.02.L')
_vg = ob_icosphere_027.vertex_groups.new(name='thigh.R')
_vg = ob_icosphere_027.vertex_groups.new(name='shin.R')
_vg = ob_icosphere_027.vertex_groups.new(name='foot.R')
_vg = ob_icosphere_027.vertex_groups.new(name='toe.R')
_vg = ob_icosphere_027.vertex_groups.new(name='heel.02.R')
_m = ob_icosphere_027.modifiers.new('Armature', 'ARMATURE')
_m.object = ob_metarig
ob_icosphere_026.parent = ob_metarig
ob_icosphere_026.matrix_parent_inverse = Matrix(((-4.371e-08, 1.0, 0.0, 0.003506), (-1.0, -4.371e-08, 0.0, -0.0133), (0.0, 0.0, 0.9121, 0.007136), (0.0, 0.0, 0.0, 1.0)))
ob_icosphere_026.location = (-0.0404, 0.0005812, 1.859)
ob_icosphere_026.rotation_euler = (0.6241, -0.0, 0.0)
ob_icosphere_026.scale = (0.03017, 0.03017, 0.03017)
ob_icosphere_026.lineart.crease_threshold = 0.0
_vg = ob_icosphere_026.vertex_groups.new(name='Group')
for _i, _w in zip([1, 5, 7], [1.522e-05, 0.4547, 0.01303]): _vg.add([_i], _w, 'REPLACE')
_vg = ob_icosphere_026.vertex_groups.new(name='spine')
_vg = ob_icosphere_026.vertex_groups.new(name='spine.001')
_vg = ob_icosphere_026.vertex_groups.new(name='spine.002')
_vg = ob_icosphere_026.vertex_groups.new(name='spine.003')
_vg = ob_icosphere_026.vertex_groups.new(name='spine.004')
for _i, _w in zip([0, 1, 2], [0.7037, 0.07005, 0.08672]): _vg.add([_i], _w, 'REPLACE')
_vg = ob_icosphere_026.vertex_groups.new(name='spine.005')
for _i, _w in zip([0, 1, 2, 3, 5, 6, 7], [0.1773, 0.8978, 0.7776, 0.9418, 0.8094, 0.003692, 0.7893]): _vg.add([_i], _w, 'REPLACE')
_vg = ob_icosphere_026.vertex_groups.new(name='spine.006')
_vg = ob_icosphere_026.vertex_groups.new(name='shoulder.L')
for _i, _w in zip([2, 3, 5, 6, 7], [0.1202, 0.01588, 0.008975, 0.9545, 0.1754]): _vg.add([_i], _w, 'REPLACE')
_vg = ob_icosphere_026.vertex_groups.new(name='upper_arm.L')
_vg = ob_icosphere_026.vertex_groups.new(name='forearm.L')
_vg = ob_icosphere_026.vertex_groups.new(name='hand.L')
_vg = ob_icosphere_026.vertex_groups.new(name='shoulder.R')
for _i, _w in zip([0, 4, 5, 7], [0.1039, 0.952, 0.1481, 0.009542]): _vg.add([_i], _w, 'REPLACE')
_vg = ob_icosphere_026.vertex_groups.new(name='upper_arm.R')
_vg = ob_icosphere_026.vertex_groups.new(name='forearm.R')
_vg = ob_icosphere_026.vertex_groups.new(name='hand.R')
_vg = ob_icosphere_026.vertex_groups.new(name='pelvis.L')
_vg = ob_icosphere_026.vertex_groups.new(name='pelvis.R')
_vg = ob_icosphere_026.vertex_groups.new(name='thigh.L')
_vg = ob_icosphere_026.vertex_groups.new(name='shin.L')
_vg = ob_icosphere_026.vertex_groups.new(name='foot.L')
_vg = ob_icosphere_026.vertex_groups.new(name='toe.L')
_vg = ob_icosphere_026.vertex_groups.new(name='heel.02.L')
_vg = ob_icosphere_026.vertex_groups.new(name='thigh.R')
_vg = ob_icosphere_026.vertex_groups.new(name='shin.R')
_vg = ob_icosphere_026.vertex_groups.new(name='foot.R')
_vg = ob_icosphere_026.vertex_groups.new(name='toe.R')
_vg = ob_icosphere_026.vertex_groups.new(name='heel.02.R')
_m = ob_icosphere_026.modifiers.new('Armature', 'ARMATURE')
_m.object = ob_metarig
ob_icosphere_025.parent = ob_metarig
ob_icosphere_025.matrix_parent_inverse = Matrix(((-4.371e-08, 1.0, 0.0, 0.003506), (-1.0, -4.371e-08, 0.0, -0.0133), (0.0, 0.0, 0.9121, 0.007136), (0.0, 0.0, 0.0, 1.0)))
ob_icosphere_025.location = (-0.02509, 9.154e-10, 1.635)
ob_icosphere_025.rotation_euler = (0.6241, -0.0, 0.0)
ob_icosphere_025.scale = (0.03017, 0.03017, 0.03017)
ob_icosphere_025.lineart.crease_threshold = 0.0
_vg = ob_icosphere_025.vertex_groups.new(name='Group')
_vg = ob_icosphere_025.vertex_groups.new(name='spine')
_vg = ob_icosphere_025.vertex_groups.new(name='spine.001')
_vg = ob_icosphere_025.vertex_groups.new(name='spine.002')
for _i, _w in zip([0, 1, 2, 4, 5, 6, 7, 8, 9, 11, 12, 14, 15, 17, 18, 21, 22, 23, 24, 25], [0.3968, 0.002781, 0.4037, 0.5923, 0.01238, 0.6123, 0.01782, 0.4782, 0.1248, 0.1256, 0.5082, 0.1158, 0.7476, 0.1045, 0.4938, 0.8426, 0.08451, 0.1127, 0.08397, 0.04148]): _vg.add([_i], _w, 'REPLACE')
_vg = ob_icosphere_025.vertex_groups.new(name='spine.003')
for _i, _w in zip([0, 1, 2, 3, 4, 6, 8, 9, 10, 11, 12, 15, 16, 17, 18, 20, 21, 22, 24, 25], [0.2646, 0.6701, 0.2104, 0.2382, 0.0608, 0.04771, 0.3069, 0.4294, 0.8785, 0.3011, 0.1086, 0.01106, 0.0662, 0.01285, 0.1328, 0.9324, 0.05667, 0.08833, 0.05967, 0.8635]): _vg.add([_i], _w, 'REPLACE')
_vg = ob_icosphere_025.vertex_groups.new(name='spine.004')
_vg = ob_icosphere_025.vertex_groups.new(name='spine.005')
_vg = ob_icosphere_025.vertex_groups.new(name='spine.006')
_vg = ob_icosphere_025.vertex_groups.new(name='shoulder.L')
for _i, _w in zip([0, 1, 2, 3, 4, 5, 6, 7, 8, 9, 10, 11, 12, 13, 14, 15, 16, 17, 18, 20, 21, 22, 23, 24, 25], [0.08268, 0.01443, 0.3386, 0.7331, 0.09122, 0.1267, 0.3111, 0.9386, 0.1258, 0.04069, 0.08176, 0.5521, 0.3495, 0.9888, 0.8457, 0.1679, 0.8893, 0.1351, 0.07652, 0.05034, 0.06264, 0.02169, 0.7746, 0.8471, 0.05849]): _vg.add([_i], _w, 'REPLACE')
_vg = ob_icosphere_025.vertex_groups.new(name='upper_arm.L')
_vg = ob_icosphere_025.vertex_groups.new(name='forearm.L')
_vg = ob_icosphere_025.vertex_groups.new(name='hand.L')
_vg = ob_icosphere_025.vertex_groups.new(name='shoulder.R')
for _i, _w in zip([0, 1, 2, 4, 5, 6, 8, 9, 10, 12, 15, 16, 17, 18, 19, 21, 22, 23, 25], [0.2559, 0.2713, 0.04454, 0.2556, 0.8247, 0.005351, 0.08906, 0.4004, 0.01515, 0.01747, 0.05402, 0.0176, 0.729, 0.2969, 0.9817, 0.02622, 0.7913, 0.0891, 0.01457]): _vg.add([_i], _w, 'REPLACE')
_vg = ob_icosphere_025.vertex_groups.new(name='upper_arm.R')
_vg = ob_icosphere_025.vertex_groups.new(name='forearm.R')
_vg = ob_icosphere_025.vertex_groups.new(name='hand.R')
_vg = ob_icosphere_025.vertex_groups.new(name='pelvis.L')
_vg = ob_icosphere_025.vertex_groups.new(name='pelvis.R')
_vg = ob_icosphere_025.vertex_groups.new(name='thigh.L')
_vg = ob_icosphere_025.vertex_groups.new(name='shin.L')
_vg = ob_icosphere_025.vertex_groups.new(name='foot.L')
_vg = ob_icosphere_025.vertex_groups.new(name='toe.L')
_vg = ob_icosphere_025.vertex_groups.new(name='heel.02.L')
_vg = ob_icosphere_025.vertex_groups.new(name='thigh.R')
_vg = ob_icosphere_025.vertex_groups.new(name='shin.R')
_vg = ob_icosphere_025.vertex_groups.new(name='foot.R')
_vg = ob_icosphere_025.vertex_groups.new(name='toe.R')
_vg = ob_icosphere_025.vertex_groups.new(name='heel.02.R')
_m = ob_icosphere_025.modifiers.new('Armature', 'ARMATURE')
_m.object = ob_metarig
ob_icosphere_024.parent = ob_metarig
ob_icosphere_024.matrix_parent_inverse = Matrix(((-4.371e-08, 1.0, 0.0, 0.003506), (-1.0, -4.371e-08, 0.0, -0.0133), (0.0, 0.0, 0.9121, 0.007136), (0.0, 0.0, 0.0, 1.0)))
ob_icosphere_024.location = (-0.03067, 7.451e-09, 1.373)
ob_icosphere_024.rotation_euler = (0.6241, -0.0, 0.0)
ob_icosphere_024.scale = (0.03017, 0.03017, 0.03017)
ob_icosphere_024.lineart.crease_threshold = 0.0
_vg = ob_icosphere_024.vertex_groups.new(name='Group')
_vg = ob_icosphere_024.vertex_groups.new(name='spine')
_vg = ob_icosphere_024.vertex_groups.new(name='spine.001')
for _i, _w in zip([0, 1, 2, 3, 5, 6, 7], [0.8625, 0.9457, 0.9125, 0.8987, 0.7177, 0.4669, 0.3646]): _vg.add([_i], _w, 'REPLACE')
_vg = ob_icosphere_024.vertex_groups.new(name='spine.002')
_vg = ob_icosphere_024.vertex_groups.new(name='spine.003')
_vg = ob_icosphere_024.vertex_groups.new(name='spine.004')
_vg = ob_icosphere_024.vertex_groups.new(name='spine.005')
_vg = ob_icosphere_024.vertex_groups.new(name='spine.006')
_vg = ob_icosphere_024.vertex_groups.new(name='shoulder.L')
_vg = ob_icosphere_024.vertex_groups.new(name='upper_arm.L')
_vg = ob_icosphere_024.vertex_groups.new(name='forearm.L')
_vg = ob_icosphere_024.vertex_groups.new(name='hand.L')
_vg = ob_icosphere_024.vertex_groups.new(name='shoulder.R')
_vg = ob_icosphere_024.vertex_groups.new(name='upper_arm.R')
_vg = ob_icosphere_024.vertex_groups.new(name='forearm.R')
_vg = ob_icosphere_024.vertex_groups.new(name='hand.R')
_vg = ob_icosphere_024.vertex_groups.new(name='pelvis.L')
for _i, _w in zip([2, 3, 5, 6, 7], [0.0214, 0.07749, 0.07313, 0.2166, 0.5383]): _vg.add([_i], _w, 'REPLACE')
_vg = ob_icosphere_024.vertex_groups.new(name='pelvis.R')
for _i, _w in zip([0, 1, 2, 4, 5, 6, 7], [0.1324, 0.02941, 0.0518, 0.9991, 0.2092, 0.3166, 0.09702]): _vg.add([_i], _w, 'REPLACE')
_vg = ob_icosphere_024.vertex_groups.new(name='thigh.L')
_vg = ob_icosphere_024.vertex_groups.new(name='shin.L')
_vg = ob_icosphere_024.vertex_groups.new(name='foot.L')
_vg = ob_icosphere_024.vertex_groups.new(name='toe.L')
_vg = ob_icosphere_024.vertex_groups.new(name='heel.02.L')
_vg = ob_icosphere_024.vertex_groups.new(name='thigh.R')
_vg = ob_icosphere_024.vertex_groups.new(name='shin.R')
_vg = ob_icosphere_024.vertex_groups.new(name='foot.R')
_vg = ob_icosphere_024.vertex_groups.new(name='toe.R')
_vg = ob_icosphere_024.vertex_groups.new(name='heel.02.R')
_m = ob_icosphere_024.modifiers.new('Armature', 'ARMATURE')
_m.object = ob_metarig
ob_icosphere_023.parent = ob_metarig
ob_icosphere_023.matrix_parent_inverse = Matrix(((-4.371e-08, 1.0, 0.0, 0.003506), (-1.0, -4.371e-08, 0.0, -0.0133), (0.0, 0.0, 0.9121, 0.007136), (0.0, 0.0, 0.0, 1.0)))
ob_icosphere_023.location = (-0.02579, -5.215e-08, 1.183)
ob_icosphere_023.rotation_euler = (0.6241, -0.0, 0.0)
ob_icosphere_023.scale = (0.03017, 0.03017, 0.03017)
ob_icosphere_023.lineart.crease_threshold = 0.0
_vg = ob_icosphere_023.vertex_groups.new(name='Group')
_vg = ob_icosphere_023.vertex_groups.new(name='spine')
for _i, _w in zip([0, 1, 2, 3, 4, 8, 9, 10, 11, 12, 13, 14, 15, 19, 20, 21, 24, 25], [0.1086, 0.1527, 0.2594, 0.1327, 0.0117, 0.3464, 0.1333, 0.3387, 0.1794, 0.03713, 0.01181, 0.003907, 0.07223, 0.004692, 0.05352, 0.3112, 0.0258, 0.7963]): _vg.add([_i], _w, 'REPLACE')
_vg = ob_icosphere_023.vertex_groups.new(name='spine.001')
_vg = ob_icosphere_023.vertex_groups.new(name='spine.002')
_vg = ob_icosphere_023.vertex_groups.new(name='spine.003')
_vg = ob_icosphere_023.vertex_groups.new(name='spine.004')
_vg = ob_icosphere_023.vertex_groups.new(name='spine.005')
_vg = ob_icosphere_023.vertex_groups.new(name='spine.006')
_vg = ob_icosphere_023.vertex_groups.new(name='shoulder.L')
_vg = ob_icosphere_023.vertex_groups.new(name='upper_arm.L')
_vg = ob_icosphere_023.vertex_groups.new(name='forearm.L')
_vg = ob_icosphere_023.vertex_groups.new(name='hand.L')
_vg = ob_icosphere_023.vertex_groups.new(name='shoulder.R')
_vg = ob_icosphere_023.vertex_groups.new(name='upper_arm.R')
_vg = ob_icosphere_023.vertex_groups.new(name='forearm.R')
_vg = ob_icosphere_023.vertex_groups.new(name='hand.R')
_vg = ob_icosphere_023.vertex_groups.new(name='pelvis.L')
for _i, _w in zip([0, 1, 2, 3, 4, 6, 7, 8, 9, 10, 11, 12, 13, 14, 15, 16, 17, 18, 19, 20, 21, 22, 23, 24, 25], [0.06113, 0.1804, 0.3699, 0.7734, 0.1857, 0.2563, 0.7487, 0.309, 0.06197, 0.452, 0.6682, 0.1255, 0.8876, 0.5941, 0.5962, 0.7809, 0.08367, 0.01789, 0.09389, 0.8109, 0.3302, 0.02911, 0.7598, 0.7527, 0.1076]): _vg.add([_i], _w, 'REPLACE')
_vg = ob_icosphere_023.vertex_groups.new(name='pelvis.R')
for _i, _w in zip([0, 1, 2, 3, 4, 5, 6, 7, 8, 9, 10, 11, 12, 13, 14, 15, 16, 17, 18, 19, 20, 21, 22, 23, 24, 25], [0.1851, 0.5686, 0.2353, 0.05672, 0.5548, 0.9717, 0.05289, 0.0925, 0.3117, 0.6079, 0.1743, 0.07768, 0.03668, 0.01849, 0.06661, 0.1693, 0.175, 0.8276, 0.1141, 0.8449, 0.1196, 0.3165, 0.7709, 0.1443, 0.01617, 0.06794]): _vg.add([_i], _w, 'REPLACE')
_vg = ob_icosphere_023.vertex_groups.new(name='thigh.L')
for _i, _w in zip([2, 3, 4, 6, 7, 11, 12, 13, 14, 15, 16, 23, 24], [0.1306, 0.01187, 0.01339, 0.6565, 0.1293, 0.07056, 0.7853, 0.03979, 0.3055, 0.1139, 0.0003635, 0.06711, 0.1743]): _vg.add([_i], _w, 'REPLACE')
_vg = ob_icosphere_023.vertex_groups.new(name='shin.L')
_vg = ob_icosphere_023.vertex_groups.new(name='foot.L')
_vg = ob_icosphere_023.vertex_groups.new(name='toe.L')
_vg = ob_icosphere_023.vertex_groups.new(name='heel.02.L')
_vg = ob_icosphere_023.vertex_groups.new(name='thigh.R')
for _i, _w in zip([0, 1, 4, 8, 9, 15, 17, 18, 19, 22], [0.6429, 0.09408, 0.197, 0.0006398, 0.1949, 0.04665, 0.07406, 0.8236, 0.01474, 0.1628]): _vg.add([_i], _w, 'REPLACE')
_vg = ob_icosphere_023.vertex_groups.new(name='shin.R')
_vg = ob_icosphere_023.vertex_groups.new(name='foot.R')
_vg = ob_icosphere_023.vertex_groups.new(name='toe.R')
_vg = ob_icosphere_023.vertex_groups.new(name='heel.02.R')
_m = ob_icosphere_023.modifiers.new('Armature', 'ARMATURE')
_m.object = ob_metarig
ob_icosphere_022.parent = ob_metarig
ob_icosphere_022.matrix_parent_inverse = Matrix(((-4.371e-08, 1.0, 0.0, 0.003506), (-1.0, -4.371e-08, 0.0, -0.0133), (0.0, 0.0, 0.9121, 0.007136), (0.0, 0.0, 0.0, 1.0)))
ob_icosphere_022.location = (-0.02343, -0.12, 0.06412)
ob_icosphere_022.rotation_euler = (0.6241, -0.0, 0.0)
ob_icosphere_022.scale = (0.03017, 0.03017, 0.03017)
ob_icosphere_022.lineart.crease_threshold = 0.0
_vg = ob_icosphere_022.vertex_groups.new(name='Group')
_vg = ob_icosphere_022.vertex_groups.new(name='spine')
_vg = ob_icosphere_022.vertex_groups.new(name='spine.001')
_vg = ob_icosphere_022.vertex_groups.new(name='spine.002')
_vg = ob_icosphere_022.vertex_groups.new(name='spine.003')
_vg = ob_icosphere_022.vertex_groups.new(name='spine.004')
_vg = ob_icosphere_022.vertex_groups.new(name='spine.005')
_vg = ob_icosphere_022.vertex_groups.new(name='spine.006')
_vg = ob_icosphere_022.vertex_groups.new(name='shoulder.L')
_vg = ob_icosphere_022.vertex_groups.new(name='upper_arm.L')
_vg = ob_icosphere_022.vertex_groups.new(name='forearm.L')
_vg = ob_icosphere_022.vertex_groups.new(name='hand.L')
_vg = ob_icosphere_022.vertex_groups.new(name='shoulder.R')
_vg = ob_icosphere_022.vertex_groups.new(name='upper_arm.R')
_vg.add([0, 1, 2, 3, 4, 5, 6, 7, 8, 9, 10, 11], 1.0, 'REPLACE')
_vg = ob_icosphere_022.vertex_groups.new(name='forearm.R')
_vg = ob_icosphere_022.vertex_groups.new(name='hand.R')
_vg = ob_icosphere_022.vertex_groups.new(name='pelvis.L')
_vg = ob_icosphere_022.vertex_groups.new(name='pelvis.R')
_vg = ob_icosphere_022.vertex_groups.new(name='thigh.L')
_vg = ob_icosphere_022.vertex_groups.new(name='shin.L')
_vg = ob_icosphere_022.vertex_groups.new(name='foot.L')
_vg = ob_icosphere_022.vertex_groups.new(name='toe.L')
_vg = ob_icosphere_022.vertex_groups.new(name='heel.02.L')
_vg = ob_icosphere_022.vertex_groups.new(name='thigh.R')
_vg = ob_icosphere_022.vertex_groups.new(name='shin.R')
_vg = ob_icosphere_022.vertex_groups.new(name='foot.R')
_vg = ob_icosphere_022.vertex_groups.new(name='toe.R')
_vg = ob_icosphere_022.vertex_groups.new(name='heel.02.R')
_m = ob_icosphere_022.modifiers.new('Armature', 'ARMATURE')
_m.object = ob_metarig
ob_icosphere_021.parent = ob_metarig
ob_icosphere_021.matrix_parent_inverse = Matrix(((-4.371e-08, 1.0, 0.0, 0.003506), (-1.0, -4.371e-08, 0.0, -0.0133), (0.0, 0.0, 0.9121, 0.007136), (0.0, 0.0, 0.0, 1.0)))
ob_icosphere_021.location = (-0.05166, 0.2413, 1.769)
ob_icosphere_021.rotation_euler = (0.6241, -0.0, 0.0)
ob_icosphere_021.scale = (0.03017, 0.03017, 0.03017)
ob_icosphere_021.lineart.crease_threshold = 0.0
_vg = ob_icosphere_021.vertex_groups.new(name='Group')
_vg = ob_icosphere_021.vertex_groups.new(name='spine')
_vg = ob_icosphere_021.vertex_groups.new(name='spine.001')
_vg = ob_icosphere_021.vertex_groups.new(name='spine.002')
_vg = ob_icosphere_021.vertex_groups.new(name='spine.003')
_vg = ob_icosphere_021.vertex_groups.new(name='spine.004')
_vg = ob_icosphere_021.vertex_groups.new(name='spine.005')
_vg = ob_icosphere_021.vertex_groups.new(name='spine.006')
_vg = ob_icosphere_021.vertex_groups.new(name='shoulder.L')
_vg = ob_icosphere_021.vertex_groups.new(name='upper_arm.L')
_vg.add([0, 1, 2, 3, 4, 5, 6, 7, 8, 9, 10, 11], 1.0, 'REPLACE')
_vg = ob_icosphere_021.vertex_groups.new(name='forearm.L')
_vg = ob_icosphere_021.vertex_groups.new(name='hand.L')
_vg = ob_icosphere_021.vertex_groups.new(name='shoulder.R')
_vg = ob_icosphere_021.vertex_groups.new(name='upper_arm.R')
_vg = ob_icosphere_021.vertex_groups.new(name='forearm.R')
_vg = ob_icosphere_021.vertex_groups.new(name='hand.R')
_vg = ob_icosphere_021.vertex_groups.new(name='pelvis.L')
_vg = ob_icosphere_021.vertex_groups.new(name='pelvis.R')
_vg = ob_icosphere_021.vertex_groups.new(name='thigh.L')
_vg = ob_icosphere_021.vertex_groups.new(name='shin.L')
_vg = ob_icosphere_021.vertex_groups.new(name='foot.L')
_vg = ob_icosphere_021.vertex_groups.new(name='toe.L')
_vg = ob_icosphere_021.vertex_groups.new(name='heel.02.L')
_vg = ob_icosphere_021.vertex_groups.new(name='thigh.R')
_vg = ob_icosphere_021.vertex_groups.new(name='shin.R')
_vg = ob_icosphere_021.vertex_groups.new(name='foot.R')
_vg = ob_icosphere_021.vertex_groups.new(name='toe.R')
_vg = ob_icosphere_021.vertex_groups.new(name='heel.02.R')
_m = ob_icosphere_021.modifiers.new('Armature', 'ARMATURE')
_m.object = ob_metarig
ob_icosphere_020.parent = ob_metarig
ob_icosphere_020.matrix_parent_inverse = Matrix(((-4.371e-08, 1.0, 0.0, 0.003506), (-1.0, -4.371e-08, 0.0, -0.0133), (0.0, 0.0, 0.9121, 0.007136), (0.0, 0.0, 0.0, 1.0)))
ob_icosphere_020.location = (-0.08583, 0.3034, 1.561)
ob_icosphere_020.rotation_euler = (0.6241, -0.0, 0.0)
ob_icosphere_020.scale = (0.03017, 0.03017, 0.03017)
ob_icosphere_020.lineart.crease_threshold = 0.0
_vg = ob_icosphere_020.vertex_groups.new(name='Group')
_vg = ob_icosphere_020.vertex_groups.new(name='spine')
_vg = ob_icosphere_020.vertex_groups.new(name='spine.001')
_vg = ob_icosphere_020.vertex_groups.new(name='spine.002')
_vg = ob_icosphere_020.vertex_groups.new(name='spine.003')
_vg = ob_icosphere_020.vertex_groups.new(name='spine.004')
_vg = ob_icosphere_020.vertex_groups.new(name='spine.005')
_vg = ob_icosphere_020.vertex_groups.new(name='spine.006')
_vg = ob_icosphere_020.vertex_groups.new(name='shoulder.L')
_vg = ob_icosphere_020.vertex_groups.new(name='upper_arm.L')
_vg.add([0, 1, 2, 3, 4, 5, 6, 7], 1.0, 'REPLACE')
_vg = ob_icosphere_020.vertex_groups.new(name='forearm.L')
_vg = ob_icosphere_020.vertex_groups.new(name='hand.L')
_vg = ob_icosphere_020.vertex_groups.new(name='shoulder.R')
_vg = ob_icosphere_020.vertex_groups.new(name='upper_arm.R')
_vg = ob_icosphere_020.vertex_groups.new(name='forearm.R')
_vg = ob_icosphere_020.vertex_groups.new(name='hand.R')
_vg = ob_icosphere_020.vertex_groups.new(name='pelvis.L')
_vg = ob_icosphere_020.vertex_groups.new(name='pelvis.R')
_vg = ob_icosphere_020.vertex_groups.new(name='thigh.L')
_vg = ob_icosphere_020.vertex_groups.new(name='shin.L')
_vg = ob_icosphere_020.vertex_groups.new(name='foot.L')
_vg = ob_icosphere_020.vertex_groups.new(name='toe.L')
_vg = ob_icosphere_020.vertex_groups.new(name='heel.02.L')
_vg = ob_icosphere_020.vertex_groups.new(name='thigh.R')
_vg = ob_icosphere_020.vertex_groups.new(name='shin.R')
_vg = ob_icosphere_020.vertex_groups.new(name='foot.R')
_vg = ob_icosphere_020.vertex_groups.new(name='toe.R')
_vg = ob_icosphere_020.vertex_groups.new(name='heel.02.R')
_m = ob_icosphere_020.modifiers.new('Armature', 'ARMATURE')
_m.object = ob_metarig
ob_icosphere_019.parent = ob_metarig
ob_icosphere_019.matrix_parent_inverse = Matrix(((-4.371e-08, 1.0, 0.0, 0.003506), (-1.0, -4.371e-08, 0.0, -0.0133), (0.0, 0.0, 0.9121, 0.007136), (0.0, 0.0, 0.0, 1.0)))
ob_icosphere_019.location = (-0.08573, -0.3032, 1.561)
ob_icosphere_019.rotation_euler = (0.6241, -0.0, 0.0)
ob_icosphere_019.scale = (0.03017, 0.03017, 0.03017)
ob_icosphere_019.lineart.crease_threshold = 0.0
_vg = ob_icosphere_019.vertex_groups.new(name='Group')
_vg = ob_icosphere_019.vertex_groups.new(name='spine')
_vg = ob_icosphere_019.vertex_groups.new(name='spine.001')
_vg = ob_icosphere_019.vertex_groups.new(name='spine.002')
_vg = ob_icosphere_019.vertex_groups.new(name='spine.003')
_vg = ob_icosphere_019.vertex_groups.new(name='spine.004')
_vg = ob_icosphere_019.vertex_groups.new(name='spine.005')
_vg = ob_icosphere_019.vertex_groups.new(name='spine.006')
_vg = ob_icosphere_019.vertex_groups.new(name='shoulder.L')
_vg = ob_icosphere_019.vertex_groups.new(name='upper_arm.L')
_vg = ob_icosphere_019.vertex_groups.new(name='forearm.L')
_vg = ob_icosphere_019.vertex_groups.new(name='hand.L')
_vg = ob_icosphere_019.vertex_groups.new(name='shoulder.R')
_vg = ob_icosphere_019.vertex_groups.new(name='upper_arm.R')
_vg.add([0, 1, 2, 3, 4, 5, 6, 7], 1.0, 'REPLACE')
_vg = ob_icosphere_019.vertex_groups.new(name='forearm.R')
_vg = ob_icosphere_019.vertex_groups.new(name='hand.R')
_vg = ob_icosphere_019.vertex_groups.new(name='pelvis.L')
_vg = ob_icosphere_019.vertex_groups.new(name='pelvis.R')
_vg = ob_icosphere_019.vertex_groups.new(name='thigh.L')
_vg = ob_icosphere_019.vertex_groups.new(name='shin.L')
_vg = ob_icosphere_019.vertex_groups.new(name='foot.L')
_vg = ob_icosphere_019.vertex_groups.new(name='toe.L')
_vg = ob_icosphere_019.vertex_groups.new(name='heel.02.L')
_vg = ob_icosphere_019.vertex_groups.new(name='thigh.R')
_vg = ob_icosphere_019.vertex_groups.new(name='shin.R')
_vg = ob_icosphere_019.vertex_groups.new(name='foot.R')
_vg = ob_icosphere_019.vertex_groups.new(name='toe.R')
_vg = ob_icosphere_019.vertex_groups.new(name='heel.02.R')
_m = ob_icosphere_019.modifiers.new('Armature', 'ARMATURE')
_m.object = ob_metarig
ob_icosphere_018.parent = ob_metarig
ob_icosphere_018.matrix_parent_inverse = Matrix(((-4.371e-08, 1.0, 0.0, 0.003506), (-1.0, -4.371e-08, 0.0, -0.0133), (0.0, 0.0, 0.9121, 0.007136), (0.0, 0.0, 0.0, 1.0)))
ob_icosphere_018.location = (-0.1159, 0.362, 1.375)
ob_icosphere_018.rotation_euler = (0.6241, -0.0, 0.0)
ob_icosphere_018.scale = (0.03017, 0.03017, 0.03017)
ob_icosphere_018.lineart.crease_threshold = 0.0
_vg = ob_icosphere_018.vertex_groups.new(name='Group')
_vg = ob_icosphere_018.vertex_groups.new(name='spine')
_vg = ob_icosphere_018.vertex_groups.new(name='spine.001')
_vg = ob_icosphere_018.vertex_groups.new(name='spine.002')
_vg = ob_icosphere_018.vertex_groups.new(name='spine.003')
_vg = ob_icosphere_018.vertex_groups.new(name='spine.004')
_vg = ob_icosphere_018.vertex_groups.new(name='spine.005')
_vg = ob_icosphere_018.vertex_groups.new(name='spine.006')
_vg = ob_icosphere_018.vertex_groups.new(name='shoulder.L')
_vg = ob_icosphere_018.vertex_groups.new(name='upper_arm.L')
for _i, _w in zip([0, 1, 2, 3, 4, 5, 6, 7, 8, 9, 10, 11], [0.008018, 0.07509, 0.07575, 0.05643, 0.05335, 0.07369, 0.3769, 0.161, 0.1398, 0.1739, 0.836, 0.7366]): _vg.add([_i], _w, 'REPLACE')
_vg = ob_icosphere_018.vertex_groups.new(name='forearm.L')
for _i, _w in zip([0, 1, 2, 3, 4, 5, 6, 7, 8, 9, 10, 11], [0.971, 0.9249, 0.9242, 0.9436, 0.9467, 0.9263, 0.6231, 0.839, 0.8602, 0.8261, 0.164, 0.2634]): _vg.add([_i], _w, 'REPLACE')
_vg = ob_icosphere_018.vertex_groups.new(name='hand.L')
_vg = ob_icosphere_018.vertex_groups.new(name='shoulder.R')
_vg = ob_icosphere_018.vertex_groups.new(name='upper_arm.R')
_vg = ob_icosphere_018.vertex_groups.new(name='forearm.R')
_vg = ob_icosphere_018.vertex_groups.new(name='hand.R')
_vg = ob_icosphere_018.vertex_groups.new(name='pelvis.L')
_vg = ob_icosphere_018.vertex_groups.new(name='pelvis.R')
_vg = ob_icosphere_018.vertex_groups.new(name='thigh.L')
_vg = ob_icosphere_018.vertex_groups.new(name='shin.L')
_vg = ob_icosphere_018.vertex_groups.new(name='foot.L')
_vg = ob_icosphere_018.vertex_groups.new(name='toe.L')
_vg = ob_icosphere_018.vertex_groups.new(name='heel.02.L')
_vg = ob_icosphere_018.vertex_groups.new(name='thigh.R')
_vg = ob_icosphere_018.vertex_groups.new(name='shin.R')
_vg = ob_icosphere_018.vertex_groups.new(name='foot.R')
_vg = ob_icosphere_018.vertex_groups.new(name='toe.R')
_vg = ob_icosphere_018.vertex_groups.new(name='heel.02.R')
_m = ob_icosphere_018.modifiers.new('Armature', 'ARMATURE')
_m.object = ob_metarig
ob_icosphere_017.parent = ob_metarig
ob_icosphere_017.matrix_parent_inverse = Matrix(((-4.371e-08, 1.0, 0.0, 0.003506), (-1.0, -4.371e-08, 0.0, -0.0133), (0.0, 0.0, 0.9121, 0.007136), (0.0, 0.0, 0.0, 1.0)))
ob_icosphere_017.location = (-0.1159, -0.362, 1.375)
ob_icosphere_017.rotation_euler = (0.6241, -0.0, 0.0)
ob_icosphere_017.scale = (0.03017, 0.03017, 0.03017)
ob_icosphere_017.lineart.crease_threshold = 0.0
_vg = ob_icosphere_017.vertex_groups.new(name='Group')
_vg = ob_icosphere_017.vertex_groups.new(name='spine')
_vg = ob_icosphere_017.vertex_groups.new(name='spine.001')
_vg = ob_icosphere_017.vertex_groups.new(name='spine.002')
_vg = ob_icosphere_017.vertex_groups.new(name='spine.003')
_vg = ob_icosphere_017.vertex_groups.new(name='spine.004')
_vg = ob_icosphere_017.vertex_groups.new(name='spine.005')
_vg = ob_icosphere_017.vertex_groups.new(name='spine.006')
_vg = ob_icosphere_017.vertex_groups.new(name='shoulder.L')
_vg = ob_icosphere_017.vertex_groups.new(name='upper_arm.L')
_vg = ob_icosphere_017.vertex_groups.new(name='forearm.L')
_vg = ob_icosphere_017.vertex_groups.new(name='hand.L')
_vg = ob_icosphere_017.vertex_groups.new(name='shoulder.R')
_vg = ob_icosphere_017.vertex_groups.new(name='upper_arm.R')
for _i, _w in zip([0, 1, 2, 3, 4, 5, 6, 7, 8, 9, 10, 11], [0.01997, 0.1426, 0.1657, 0.1996, 0.2124, 0.1835, 0.8307, 0.8121, 0.8055, 0.8271, 0.8406, 0.9748]): _vg.add([_i], _w, 'REPLACE')
_vg = ob_icosphere_017.vertex_groups.new(name='forearm.R')
for _i, _w in zip([0, 1, 2, 3, 4, 5, 6, 7, 8, 9, 10, 11], [0.965, 0.8574, 0.8343, 0.8004, 0.7876, 0.8165, 0.1693, 0.1879, 0.1945, 0.1729, 0.1594, 0.0003773]): _vg.add([_i], _w, 'REPLACE')
_vg = ob_icosphere_017.vertex_groups.new(name='hand.R')
_vg = ob_icosphere_017.vertex_groups.new(name='pelvis.L')
_vg = ob_icosphere_017.vertex_groups.new(name='pelvis.R')
_vg = ob_icosphere_017.vertex_groups.new(name='thigh.L')
_vg = ob_icosphere_017.vertex_groups.new(name='shin.L')
_vg = ob_icosphere_017.vertex_groups.new(name='foot.L')
_vg = ob_icosphere_017.vertex_groups.new(name='toe.L')
_vg = ob_icosphere_017.vertex_groups.new(name='heel.02.L')
_vg = ob_icosphere_017.vertex_groups.new(name='thigh.R')
_vg = ob_icosphere_017.vertex_groups.new(name='shin.R')
_vg = ob_icosphere_017.vertex_groups.new(name='foot.R')
_vg = ob_icosphere_017.vertex_groups.new(name='toe.R')
_vg = ob_icosphere_017.vertex_groups.new(name='heel.02.R')
_m = ob_icosphere_017.modifiers.new('Armature', 'ARMATURE')
_m.object = ob_metarig
ob_icosphere_016.parent = ob_metarig
ob_icosphere_016.matrix_parent_inverse = Matrix(((-4.371e-08, 1.0, 0.0, 0.003506), (-1.0, -4.371e-08, 0.0, -0.0133), (0.0, 0.0, 0.9121, 0.007136), (0.0, 0.0, 0.0, 1.0)))
ob_icosphere_016.location = (-0.07436, -0.3586, 1.224)
ob_icosphere_016.rotation_euler = (0.6241, -0.0, 0.0)
ob_icosphere_016.scale = (0.03017, 0.03017, 0.03017)
ob_icosphere_016.lineart.crease_threshold = 0.0
_vg = ob_icosphere_016.vertex_groups.new(name='Group')
_vg = ob_icosphere_016.vertex_groups.new(name='spine')
_vg = ob_icosphere_016.vertex_groups.new(name='spine.001')
_vg = ob_icosphere_016.vertex_groups.new(name='spine.002')
_vg = ob_icosphere_016.vertex_groups.new(name='spine.003')
_vg = ob_icosphere_016.vertex_groups.new(name='spine.004')
_vg = ob_icosphere_016.vertex_groups.new(name='spine.005')
_vg = ob_icosphere_016.vertex_groups.new(name='spine.006')
_vg = ob_icosphere_016.vertex_groups.new(name='shoulder.L')
_vg = ob_icosphere_016.vertex_groups.new(name='upper_arm.L')
_vg = ob_icosphere_016.vertex_groups.new(name='forearm.L')
_vg = ob_icosphere_016.vertex_groups.new(name='hand.L')
_vg = ob_icosphere_016.vertex_groups.new(name='shoulder.R')
_vg = ob_icosphere_016.vertex_groups.new(name='upper_arm.R')
_vg = ob_icosphere_016.vertex_groups.new(name='forearm.R')
_vg.add([0, 1, 2, 3, 4, 5, 6, 7], 1.0, 'REPLACE')
_vg = ob_icosphere_016.vertex_groups.new(name='hand.R')
_vg = ob_icosphere_016.vertex_groups.new(name='pelvis.L')
_vg = ob_icosphere_016.vertex_groups.new(name='pelvis.R')
_vg = ob_icosphere_016.vertex_groups.new(name='thigh.L')
_vg = ob_icosphere_016.vertex_groups.new(name='shin.L')
_vg = ob_icosphere_016.vertex_groups.new(name='foot.L')
_vg = ob_icosphere_016.vertex_groups.new(name='toe.L')
_vg = ob_icosphere_016.vertex_groups.new(name='heel.02.L')
_vg = ob_icosphere_016.vertex_groups.new(name='thigh.R')
_vg = ob_icosphere_016.vertex_groups.new(name='shin.R')
_vg = ob_icosphere_016.vertex_groups.new(name='foot.R')
_vg = ob_icosphere_016.vertex_groups.new(name='toe.R')
_vg = ob_icosphere_016.vertex_groups.new(name='heel.02.R')
_m = ob_icosphere_016.modifiers.new('Armature', 'ARMATURE')
_m.object = ob_metarig
ob_icosphere_015.parent = ob_metarig
ob_icosphere_015.matrix_parent_inverse = Matrix(((-4.371e-08, 1.0, 0.0, 0.003506), (-1.0, -4.371e-08, 0.0, -0.0133), (0.0, 0.0, 0.9121, 0.007136), (0.0, 0.0, 0.0, 1.0)))
ob_icosphere_015.location = (-0.02972, -0.0995, 0.8299)
ob_icosphere_015.rotation_euler = (0.6241, -0.0, 0.0)
ob_icosphere_015.scale = (0.03017, 0.03017, 0.03017)
ob_icosphere_015.lineart.crease_threshold = 0.0
_vg = ob_icosphere_015.vertex_groups.new(name='Group')
_vg = ob_icosphere_015.vertex_groups.new(name='spine')
for _i, _w in zip([0, 1, 2, 3, 4, 5, 6, 7], [0.2053, 0.2607, 0.2403, 0.2615, 0.321, 0.2656, 0.286, 0.2648]): _vg.add([_i], _w, 'REPLACE')
_vg = ob_icosphere_015.vertex_groups.new(name='spine.001')
_vg = ob_icosphere_015.vertex_groups.new(name='spine.002')
_vg = ob_icosphere_015.vertex_groups.new(name='spine.003')
_vg = ob_icosphere_015.vertex_groups.new(name='spine.004')
_vg = ob_icosphere_015.vertex_groups.new(name='spine.005')
_vg = ob_icosphere_015.vertex_groups.new(name='spine.006')
_vg = ob_icosphere_015.vertex_groups.new(name='shoulder.L')
_vg = ob_icosphere_015.vertex_groups.new(name='upper_arm.L')
_vg = ob_icosphere_015.vertex_groups.new(name='forearm.L')
_vg = ob_icosphere_015.vertex_groups.new(name='hand.L')
_vg = ob_icosphere_015.vertex_groups.new(name='shoulder.R')
_vg = ob_icosphere_015.vertex_groups.new(name='upper_arm.R')
_vg = ob_icosphere_015.vertex_groups.new(name='forearm.R')
_vg = ob_icosphere_015.vertex_groups.new(name='hand.R')
_vg = ob_icosphere_015.vertex_groups.new(name='pelvis.L')
for _i, _w in zip([0, 1, 2, 3, 4, 5, 6, 7], [0.2053, 0.2607, 0.2403, 0.2615, 0.321, 0.2656, 0.286, 0.2648]): _vg.add([_i], _w, 'REPLACE')
_vg = ob_icosphere_015.vertex_groups.new(name='pelvis.R')
for _i, _w in zip([0, 1, 2, 3, 4, 5, 6, 7], [0.2053, 0.2607, 0.2403, 0.2615, 0.321, 0.2656, 0.286, 0.2648]): _vg.add([_i], _w, 'REPLACE')
_vg = ob_icosphere_015.vertex_groups.new(name='thigh.L')
for _i, _w in zip([0, 1, 2, 3, 4, 5, 6, 7], [0.3842, 0.2178, 0.2792, 0.2155, 0.02383, 0.2033, 0.1419, 0.2056]): _vg.add([_i], _w, 'REPLACE')
_vg = ob_icosphere_015.vertex_groups.new(name='shin.L')
_vg = ob_icosphere_015.vertex_groups.new(name='foot.L')
_vg = ob_icosphere_015.vertex_groups.new(name='toe.L')
_vg = ob_icosphere_015.vertex_groups.new(name='heel.02.L')
_vg = ob_icosphere_015.vertex_groups.new(name='thigh.R')
_vg = ob_icosphere_015.vertex_groups.new(name='shin.R')
_vg = ob_icosphere_015.vertex_groups.new(name='foot.R')
_vg = ob_icosphere_015.vertex_groups.new(name='toe.R')
_vg = ob_icosphere_015.vertex_groups.new(name='heel.02.R')
_m = ob_icosphere_015.modifiers.new('Armature', 'ARMATURE')
_m.object = ob_metarig
ob_icosphere_014.parent = ob_metarig
ob_icosphere_014.matrix_parent_inverse = Matrix(((-4.371e-08, 1.0, 0.0, 0.003506), (-1.0, -4.371e-08, 0.0, -0.0133), (0.0, 0.0, 0.9121, 0.007136), (0.0, 0.0, 0.0, 1.0)))
ob_icosphere_014.location = (0.003962, -0.116, 0.5555)
ob_icosphere_014.rotation_euler = (0.6241, -0.0, 0.0)
ob_icosphere_014.scale = (0.03017, 0.03017, 0.03017)
ob_icosphere_014.lineart.crease_threshold = 0.0
_vg = ob_icosphere_014.vertex_groups.new(name='Group')
_vg = ob_icosphere_014.vertex_groups.new(name='spine')
_vg = ob_icosphere_014.vertex_groups.new(name='spine.001')
_vg = ob_icosphere_014.vertex_groups.new(name='spine.002')
_vg = ob_icosphere_014.vertex_groups.new(name='spine.003')
_vg = ob_icosphere_014.vertex_groups.new(name='spine.004')
_vg = ob_icosphere_014.vertex_groups.new(name='spine.005')
_vg = ob_icosphere_014.vertex_groups.new(name='spine.006')
_vg = ob_icosphere_014.vertex_groups.new(name='shoulder.L')
_vg = ob_icosphere_014.vertex_groups.new(name='upper_arm.L')
_vg = ob_icosphere_014.vertex_groups.new(name='forearm.L')
_vg = ob_icosphere_014.vertex_groups.new(name='hand.L')
_vg = ob_icosphere_014.vertex_groups.new(name='shoulder.R')
_vg = ob_icosphere_014.vertex_groups.new(name='upper_arm.R')
_vg = ob_icosphere_014.vertex_groups.new(name='forearm.R')
_vg = ob_icosphere_014.vertex_groups.new(name='hand.R')
_vg = ob_icosphere_014.vertex_groups.new(name='pelvis.L')
_vg = ob_icosphere_014.vertex_groups.new(name='pelvis.R')
_vg = ob_icosphere_014.vertex_groups.new(name='thigh.L')
_vg = ob_icosphere_014.vertex_groups.new(name='shin.L')
_vg = ob_icosphere_014.vertex_groups.new(name='foot.L')
_vg = ob_icosphere_014.vertex_groups.new(name='toe.L')
_vg = ob_icosphere_014.vertex_groups.new(name='heel.02.L')
_vg = ob_icosphere_014.vertex_groups.new(name='thigh.R')
for _i, _w in zip([0, 1, 2, 3, 4, 5, 6, 7, 8, 9, 10, 11], [0.02629, 0.06901, 0.05726, 0.1376, 0.195, 0.1449, 0.1957, 0.2234, 0.7155, 0.9232, 0.803, 0.8192]): _vg.add([_i], _w, 'REPLACE')
_vg = ob_icosphere_014.vertex_groups.new(name='shin.R')
for _i, _w in zip([0, 1, 2, 3, 4, 5, 6, 7, 8, 9, 10, 11], [0.9619, 0.931, 0.9427, 0.8624, 0.805, 0.8551, 0.8043, 0.7766, 0.2845, 0.07682, 0.197, 0.1808]): _vg.add([_i], _w, 'REPLACE')
_vg = ob_icosphere_014.vertex_groups.new(name='foot.R')
_vg = ob_icosphere_014.vertex_groups.new(name='toe.R')
_vg = ob_icosphere_014.vertex_groups.new(name='heel.02.R')
_m = ob_icosphere_014.modifiers.new('Armature', 'ARMATURE')
_m.object = ob_metarig
ob_icosphere_013.parent = ob_metarig
ob_icosphere_013.matrix_parent_inverse = Matrix(((-4.371e-08, 1.0, 0.0, 0.003506), (-1.0, -4.371e-08, 0.0, -0.0133), (0.0, 0.0, 0.9121, 0.007136), (0.0, 0.0, 0.0, 1.0)))
ob_icosphere_013.location = (-0.01726, -0.12, 0.3055)
ob_icosphere_013.rotation_euler = (0.6241, -0.0, 0.0)
ob_icosphere_013.scale = (0.03017, 0.03017, 0.03017)
ob_icosphere_013.lineart.crease_threshold = 0.0
_vg = ob_icosphere_013.vertex_groups.new(name='Group')
_vg = ob_icosphere_013.vertex_groups.new(name='spine')
_vg = ob_icosphere_013.vertex_groups.new(name='spine.001')
_vg = ob_icosphere_013.vertex_groups.new(name='spine.002')
_vg = ob_icosphere_013.vertex_groups.new(name='spine.003')
_vg = ob_icosphere_013.vertex_groups.new(name='spine.004')
_vg = ob_icosphere_013.vertex_groups.new(name='spine.005')
_vg = ob_icosphere_013.vertex_groups.new(name='spine.006')
_vg = ob_icosphere_013.vertex_groups.new(name='shoulder.L')
_vg = ob_icosphere_013.vertex_groups.new(name='upper_arm.L')
_vg = ob_icosphere_013.vertex_groups.new(name='forearm.L')
_vg = ob_icosphere_013.vertex_groups.new(name='hand.L')
_vg = ob_icosphere_013.vertex_groups.new(name='shoulder.R')
_vg = ob_icosphere_013.vertex_groups.new(name='upper_arm.R')
_vg = ob_icosphere_013.vertex_groups.new(name='forearm.R')
_vg = ob_icosphere_013.vertex_groups.new(name='hand.R')
_vg = ob_icosphere_013.vertex_groups.new(name='pelvis.L')
_vg = ob_icosphere_013.vertex_groups.new(name='pelvis.R')
_vg = ob_icosphere_013.vertex_groups.new(name='thigh.L')
_vg = ob_icosphere_013.vertex_groups.new(name='shin.L')
_vg = ob_icosphere_013.vertex_groups.new(name='foot.L')
_vg = ob_icosphere_013.vertex_groups.new(name='toe.L')
_vg = ob_icosphere_013.vertex_groups.new(name='heel.02.L')
_vg = ob_icosphere_013.vertex_groups.new(name='thigh.R')
_vg = ob_icosphere_013.vertex_groups.new(name='shin.R')
_vg.add([0, 1, 2, 3, 4, 5, 6, 7, 8, 9, 10, 11, 12, 13, 14, 15, 16, 17, 18, 19, 20, 21, 22, 23, 24, 25], 1.0, 'REPLACE')
_vg = ob_icosphere_013.vertex_groups.new(name='foot.R')
_vg = ob_icosphere_013.vertex_groups.new(name='toe.R')
_vg = ob_icosphere_013.vertex_groups.new(name='heel.02.R')
_m = ob_icosphere_013.modifiers.new('Armature', 'ARMATURE')
_m.object = ob_metarig
ob_icosphere_012.parent = ob_metarig
ob_icosphere_012.matrix_parent_inverse = Matrix(((-4.371e-08, 1.0, 0.0, 0.003506), (-1.0, -4.371e-08, 0.0, -0.0133), (0.0, 0.0, 0.9121, 0.007136), (0.0, 0.0, 0.0, 1.0)))
ob_icosphere_012.location = (0.03297, -0.12, 0.02057)
ob_icosphere_012.rotation_euler = (0.6241, -0.0, 0.0)
ob_icosphere_012.scale = (0.03017, 0.03017, 0.03017)
ob_icosphere_012.lineart.crease_threshold = 0.0
_vg = ob_icosphere_012.vertex_groups.new(name='Group')
_vg = ob_icosphere_012.vertex_groups.new(name='spine')
_vg = ob_icosphere_012.vertex_groups.new(name='spine.001')
_vg = ob_icosphere_012.vertex_groups.new(name='spine.002')
_vg = ob_icosphere_012.vertex_groups.new(name='spine.003')
_vg = ob_icosphere_012.vertex_groups.new(name='spine.004')
_vg = ob_icosphere_012.vertex_groups.new(name='spine.005')
_vg = ob_icosphere_012.vertex_groups.new(name='spine.006')
_vg = ob_icosphere_012.vertex_groups.new(name='shoulder.L')
_vg = ob_icosphere_012.vertex_groups.new(name='upper_arm.L')
_vg = ob_icosphere_012.vertex_groups.new(name='forearm.L')
_vg = ob_icosphere_012.vertex_groups.new(name='hand.L')
_vg = ob_icosphere_012.vertex_groups.new(name='shoulder.R')
_vg = ob_icosphere_012.vertex_groups.new(name='upper_arm.R')
_vg = ob_icosphere_012.vertex_groups.new(name='forearm.R')
_vg = ob_icosphere_012.vertex_groups.new(name='hand.R')
_vg = ob_icosphere_012.vertex_groups.new(name='pelvis.L')
_vg = ob_icosphere_012.vertex_groups.new(name='pelvis.R')
_vg = ob_icosphere_012.vertex_groups.new(name='thigh.L')
_vg = ob_icosphere_012.vertex_groups.new(name='shin.L')
_vg = ob_icosphere_012.vertex_groups.new(name='foot.L')
_vg = ob_icosphere_012.vertex_groups.new(name='toe.L')
_vg = ob_icosphere_012.vertex_groups.new(name='heel.02.L')
_vg = ob_icosphere_012.vertex_groups.new(name='thigh.R')
_vg = ob_icosphere_012.vertex_groups.new(name='shin.R')
_vg = ob_icosphere_012.vertex_groups.new(name='foot.R')
for _i, _w in zip([0, 1, 2, 3, 4, 5, 6, 7, 8, 9, 10, 11], [0.256, 0.1689, 0.1468, 0.2484, 0.928, 0.9425, 0.909, 0.9181, 0.1412, 0.1554, 0.09216, 0.1246]): _vg.add([_i], _w, 'REPLACE')
_vg = ob_icosphere_012.vertex_groups.new(name='toe.R')
for _i, _w in zip([4, 5, 6, 7, 8, 9, 10, 11], [0.04535, 0.01838, 0.05675, 0.04943, 0.8538, 0.839, 0.9053, 0.8721]): _vg.add([_i], _w, 'REPLACE')
_vg = ob_icosphere_012.vertex_groups.new(name='heel.02.R')
for _i, _w in zip([0, 1, 2, 3, 6, 7], [0.7312, 0.8233, 0.845, 0.7385, 0.01852, 0.01429]): _vg.add([_i], _w, 'REPLACE')
_m = ob_icosphere_012.modifiers.new('Armature', 'ARMATURE')
_m.object = ob_metarig
ob_icosphere_011.parent = ob_metarig
ob_icosphere_011.matrix_parent_inverse = Matrix(((-4.371e-08, 1.0, 0.0, 0.003506), (-1.0, -4.371e-08, 0.0, -0.0133), (0.0, 0.0, 0.9121, 0.007136), (0.0, 0.0, 0.0, 1.0)))
ob_icosphere_011.location = (-0.02343, -0.12, 0.06412)
ob_icosphere_011.rotation_euler = (0.6241, -0.0, 0.0)
ob_icosphere_011.scale = (0.03017, 0.03017, 0.03017)
ob_icosphere_011.lineart.crease_threshold = 0.0
_vg = ob_icosphere_011.vertex_groups.new(name='Group')
_vg = ob_icosphere_011.vertex_groups.new(name='spine')
_vg = ob_icosphere_011.vertex_groups.new(name='spine.001')
_vg = ob_icosphere_011.vertex_groups.new(name='spine.002')
_vg = ob_icosphere_011.vertex_groups.new(name='spine.003')
_vg = ob_icosphere_011.vertex_groups.new(name='spine.004')
_vg = ob_icosphere_011.vertex_groups.new(name='spine.005')
_vg = ob_icosphere_011.vertex_groups.new(name='spine.006')
_vg = ob_icosphere_011.vertex_groups.new(name='shoulder.L')
_vg = ob_icosphere_011.vertex_groups.new(name='upper_arm.L')
_vg = ob_icosphere_011.vertex_groups.new(name='forearm.L')
_vg = ob_icosphere_011.vertex_groups.new(name='hand.L')
_vg = ob_icosphere_011.vertex_groups.new(name='shoulder.R')
_vg = ob_icosphere_011.vertex_groups.new(name='upper_arm.R')
_vg = ob_icosphere_011.vertex_groups.new(name='forearm.R')
_vg = ob_icosphere_011.vertex_groups.new(name='hand.R')
_vg = ob_icosphere_011.vertex_groups.new(name='pelvis.L')
_vg = ob_icosphere_011.vertex_groups.new(name='pelvis.R')
_vg = ob_icosphere_011.vertex_groups.new(name='thigh.L')
_vg = ob_icosphere_011.vertex_groups.new(name='shin.L')
for _i, _w in zip([0, 2, 3, 4, 5, 6, 7, 8, 9, 10, 11], [0.117, 0.1294, 0.5089, 0.7896, 0.1622, 0.1669, 0.7631, 0.9123, 0.8386, 0.1784, 0.5718]): _vg.add([_i], _w, 'REPLACE')
_vg = ob_icosphere_011.vertex_groups.new(name='foot.L')
for _i, _w in zip([0, 1, 2, 3, 4, 5, 6, 7, 8, 9, 10, 11], [0.883, 0.9816, 0.8706, 0.4911, 0.2104, 0.8378, 0.8331, 0.2369, 0.08769, 0.1614, 0.8216, 0.4282]): _vg.add([_i], _w, 'REPLACE')
_vg = ob_icosphere_011.vertex_groups.new(name='toe.L')
_vg = ob_icosphere_011.vertex_groups.new(name='heel.02.L')
_vg = ob_icosphere_011.vertex_groups.new(name='thigh.R')
_vg = ob_icosphere_011.vertex_groups.new(name='shin.R')
_vg = ob_icosphere_011.vertex_groups.new(name='foot.R')
_vg = ob_icosphere_011.vertex_groups.new(name='toe.R')
_vg = ob_icosphere_011.vertex_groups.new(name='heel.02.R')
_m = ob_icosphere_011.modifiers.new('Armature', 'ARMATURE')
_m.object = ob_metarig
ob_icosphere_010.parent = ob_metarig
ob_icosphere_010.matrix_parent_inverse = Matrix(((-4.371e-08, 1.0, 0.0, 0.003506), (-1.0, -4.371e-08, 0.0, -0.0133), (0.0, 0.0, 0.9121, 0.007136), (0.0, 0.0, 0.0, 1.0)))
ob_icosphere_010.location = (0.03297, 0.12, 0.02057)
ob_icosphere_010.rotation_euler = (0.6241, -0.0, 0.0)
ob_icosphere_010.scale = (0.03017, 0.03017, 0.03017)
ob_icosphere_010.lineart.crease_threshold = 0.0
_vg = ob_icosphere_010.vertex_groups.new(name='Group')
_vg = ob_icosphere_010.vertex_groups.new(name='spine')
_vg = ob_icosphere_010.vertex_groups.new(name='spine.001')
_vg = ob_icosphere_010.vertex_groups.new(name='spine.002')
_vg = ob_icosphere_010.vertex_groups.new(name='spine.003')
_vg = ob_icosphere_010.vertex_groups.new(name='spine.004')
_vg = ob_icosphere_010.vertex_groups.new(name='spine.005')
_vg = ob_icosphere_010.vertex_groups.new(name='spine.006')
_vg = ob_icosphere_010.vertex_groups.new(name='shoulder.L')
_vg = ob_icosphere_010.vertex_groups.new(name='upper_arm.L')
_vg = ob_icosphere_010.vertex_groups.new(name='forearm.L')
_vg = ob_icosphere_010.vertex_groups.new(name='hand.L')
_vg = ob_icosphere_010.vertex_groups.new(name='shoulder.R')
_vg = ob_icosphere_010.vertex_groups.new(name='upper_arm.R')
_vg = ob_icosphere_010.vertex_groups.new(name='forearm.R')
_vg = ob_icosphere_010.vertex_groups.new(name='hand.R')
_vg = ob_icosphere_010.vertex_groups.new(name='pelvis.L')
_vg = ob_icosphere_010.vertex_groups.new(name='pelvis.R')
_vg = ob_icosphere_010.vertex_groups.new(name='thigh.L')
_vg = ob_icosphere_010.vertex_groups.new(name='shin.L')
_vg = ob_icosphere_010.vertex_groups.new(name='foot.L')
for _i, _w in zip([0, 1, 2, 3, 4, 5, 6, 7, 8, 9, 10, 11], [0.2135, 0.2028, 0.4244, 0.4229, 0.914, 0.9304, 0.9316, 0.938, 0.1278, 0.1408, 0.1055, 0.1412]): _vg.add([_i], _w, 'REPLACE')
_vg = ob_icosphere_010.vertex_groups.new(name='toe.L')
for _i, _w in zip([4, 5, 6, 7, 8, 9, 10, 11], [0.05632, 0.03405, 0.04711, 0.0336, 0.8693, 0.8561, 0.8912, 0.8547]): _vg.add([_i], _w, 'REPLACE')
_vg = ob_icosphere_010.vertex_groups.new(name='heel.02.L')
for _i, _w in zip([0, 1, 2, 3, 4, 5], [0.7751, 0.7873, 0.5543, 0.5565, 0.009436, 0.00507]): _vg.add([_i], _w, 'REPLACE')
_vg = ob_icosphere_010.vertex_groups.new(name='thigh.R')
_vg = ob_icosphere_010.vertex_groups.new(name='shin.R')
_vg = ob_icosphere_010.vertex_groups.new(name='foot.R')
_vg = ob_icosphere_010.vertex_groups.new(name='toe.R')
_vg = ob_icosphere_010.vertex_groups.new(name='heel.02.R')
_m = ob_icosphere_010.modifiers.new('Armature', 'ARMATURE')
_m.object = ob_metarig
ob_icosphere_009.parent = ob_metarig
ob_icosphere_009.matrix_parent_inverse = Matrix(((-4.371e-08, 1.0, 0.0, 0.003506), (-1.0, -4.371e-08, 0.0, -0.0133), (0.0, 0.0, 0.9121, 0.007136), (0.0, 0.0, 0.0, 1.0)))
ob_icosphere_009.location = (-0.01726, 0.12, 0.3055)
ob_icosphere_009.rotation_euler = (0.6241, -0.0, 0.0)
ob_icosphere_009.scale = (0.03017, 0.03017, 0.03017)
ob_icosphere_009.lineart.crease_threshold = 0.0
_vg = ob_icosphere_009.vertex_groups.new(name='Group')
_vg = ob_icosphere_009.vertex_groups.new(name='spine')
_vg = ob_icosphere_009.vertex_groups.new(name='spine.001')
_vg = ob_icosphere_009.vertex_groups.new(name='spine.002')
_vg = ob_icosphere_009.vertex_groups.new(name='spine.003')
_vg = ob_icosphere_009.vertex_groups.new(name='spine.004')
_vg = ob_icosphere_009.vertex_groups.new(name='spine.005')
_vg = ob_icosphere_009.vertex_groups.new(name='spine.006')
_vg = ob_icosphere_009.vertex_groups.new(name='shoulder.L')
_vg = ob_icosphere_009.vertex_groups.new(name='upper_arm.L')
_vg = ob_icosphere_009.vertex_groups.new(name='forearm.L')
_vg = ob_icosphere_009.vertex_groups.new(name='hand.L')
_vg = ob_icosphere_009.vertex_groups.new(name='shoulder.R')
_vg = ob_icosphere_009.vertex_groups.new(name='upper_arm.R')
_vg = ob_icosphere_009.vertex_groups.new(name='forearm.R')
_vg = ob_icosphere_009.vertex_groups.new(name='hand.R')
_vg = ob_icosphere_009.vertex_groups.new(name='pelvis.L')
_vg = ob_icosphere_009.vertex_groups.new(name='pelvis.R')
_vg = ob_icosphere_009.vertex_groups.new(name='thigh.L')
_vg = ob_icosphere_009.vertex_groups.new(name='shin.L')
_vg.add([0, 1, 2, 3, 4, 5, 6, 7, 8, 9, 10, 11, 12, 13, 14, 15, 16, 17, 18, 19, 20, 21, 22, 23, 24, 25], 1.0, 'REPLACE')
_vg = ob_icosphere_009.vertex_groups.new(name='foot.L')
_vg = ob_icosphere_009.vertex_groups.new(name='toe.L')
_vg = ob_icosphere_009.vertex_groups.new(name='heel.02.L')
_vg = ob_icosphere_009.vertex_groups.new(name='thigh.R')
_vg = ob_icosphere_009.vertex_groups.new(name='shin.R')
_vg = ob_icosphere_009.vertex_groups.new(name='foot.R')
_vg = ob_icosphere_009.vertex_groups.new(name='toe.R')
_vg = ob_icosphere_009.vertex_groups.new(name='heel.02.R')
_m = ob_icosphere_009.modifiers.new('Armature', 'ARMATURE')
_m.object = ob_metarig
ob_icosphere_008.parent = ob_metarig
ob_icosphere_008.matrix_parent_inverse = Matrix(((-4.371e-08, 1.0, 0.0, 0.003506), (-1.0, -4.371e-08, 0.0, -0.0133), (0.0, 0.0, 0.9121, 0.007136), (0.0, 0.0, 0.0, 1.0)))
ob_icosphere_008.location = (0.002708, 0.116, 0.5528)
ob_icosphere_008.rotation_euler = (0.6241, -0.0, 0.0)
ob_icosphere_008.scale = (0.03017, 0.03017, 0.03017)
ob_icosphere_008.lineart.crease_threshold = 0.0
_vg = ob_icosphere_008.vertex_groups.new(name='Group')
_vg = ob_icosphere_008.vertex_groups.new(name='spine')
_vg = ob_icosphere_008.vertex_groups.new(name='spine.001')
_vg = ob_icosphere_008.vertex_groups.new(name='spine.002')
_vg = ob_icosphere_008.vertex_groups.new(name='spine.003')
_vg = ob_icosphere_008.vertex_groups.new(name='spine.004')
_vg = ob_icosphere_008.vertex_groups.new(name='spine.005')
_vg = ob_icosphere_008.vertex_groups.new(name='spine.006')
_vg = ob_icosphere_008.vertex_groups.new(name='shoulder.L')
_vg = ob_icosphere_008.vertex_groups.new(name='upper_arm.L')
_vg = ob_icosphere_008.vertex_groups.new(name='forearm.L')
_vg = ob_icosphere_008.vertex_groups.new(name='hand.L')
_vg = ob_icosphere_008.vertex_groups.new(name='shoulder.R')
_vg = ob_icosphere_008.vertex_groups.new(name='upper_arm.R')
_vg = ob_icosphere_008.vertex_groups.new(name='forearm.R')
_vg = ob_icosphere_008.vertex_groups.new(name='hand.R')
_vg = ob_icosphere_008.vertex_groups.new(name='pelvis.L')
_vg = ob_icosphere_008.vertex_groups.new(name='pelvis.R')
_vg = ob_icosphere_008.vertex_groups.new(name='thigh.L')
for _i, _w in zip([0, 1, 2, 3, 4, 5, 6, 7, 8, 9, 10, 11], [0.04595, 0.06055, 0.05304, 0.1424, 0.2091, 0.1612, 0.1801, 0.219, 0.7031, 0.8747, 0.8281, 0.8464]): _vg.add([_i], _w, 'REPLACE')
_vg = ob_icosphere_008.vertex_groups.new(name='shin.L')
for _i, _w in zip([0, 1, 2, 3, 4, 5, 6, 7, 8, 9, 10, 11], [0.952, 0.9395, 0.947, 0.8576, 0.7909, 0.8388, 0.8199, 0.781, 0.2969, 0.1253, 0.1719, 0.1536]): _vg.add([_i], _w, 'REPLACE')
_vg = ob_icosphere_008.vertex_groups.new(name='foot.L')
_vg = ob_icosphere_008.vertex_groups.new(name='toe.L')
_vg = ob_icosphere_008.vertex_groups.new(name='heel.02.L')
_vg = ob_icosphere_008.vertex_groups.new(name='thigh.R')
_vg = ob_icosphere_008.vertex_groups.new(name='shin.R')
_vg = ob_icosphere_008.vertex_groups.new(name='foot.R')
_vg = ob_icosphere_008.vertex_groups.new(name='toe.R')
_vg = ob_icosphere_008.vertex_groups.new(name='heel.02.R')
_m = ob_icosphere_008.modifiers.new('Armature', 'ARMATURE')
_m.object = ob_metarig
ob_icosphere_006.parent = ob_metarig
ob_icosphere_006.matrix_parent_inverse = Matrix(((-4.371e-08, 1.0, 0.0, 0.003506), (-1.0, -4.371e-08, 0.0, -0.0133), (0.0, 0.0, 0.9121, 0.007136), (0.0, 0.0, 0.0, 1.0)))
ob_icosphere_006.location = (-0.02972, 0.1089, 0.8291)
ob_icosphere_006.rotation_euler = (0.6241, -0.0, 0.0)
ob_icosphere_006.scale = (0.03017, 0.03017, 0.03017)
ob_icosphere_006.lineart.crease_threshold = 0.0
_vg = ob_icosphere_006.vertex_groups.new(name='Group')
_vg = ob_icosphere_006.vertex_groups.new(name='spine')
for _i, _w in zip([0, 1, 2, 3, 4, 5, 6, 7], [0.1652, 0.1961, 0.1145, 0.195, 0.2317, 0.2008, 0.2824, 0.202]): _vg.add([_i], _w, 'REPLACE')
_vg = ob_icosphere_006.vertex_groups.new(name='spine.001')
_vg = ob_icosphere_006.vertex_groups.new(name='spine.002')
_vg = ob_icosphere_006.vertex_groups.new(name='spine.003')
_vg = ob_icosphere_006.vertex_groups.new(name='spine.004')
_vg = ob_icosphere_006.vertex_groups.new(name='spine.005')
_vg = ob_icosphere_006.vertex_groups.new(name='spine.006')
_vg = ob_icosphere_006.vertex_groups.new(name='shoulder.L')
_vg = ob_icosphere_006.vertex_groups.new(name='upper_arm.L')
_vg = ob_icosphere_006.vertex_groups.new(name='forearm.L')
_vg = ob_icosphere_006.vertex_groups.new(name='hand.L')
_vg = ob_icosphere_006.vertex_groups.new(name='shoulder.R')
_vg = ob_icosphere_006.vertex_groups.new(name='upper_arm.R')
_vg = ob_icosphere_006.vertex_groups.new(name='forearm.R')
_vg = ob_icosphere_006.vertex_groups.new(name='hand.R')
_vg = ob_icosphere_006.vertex_groups.new(name='pelvis.L')
for _i, _w in zip([0, 1, 2, 3, 4, 5, 6, 7], [0.1652, 0.1961, 0.1145, 0.195, 0.2317, 0.2008, 0.2824, 0.202]): _vg.add([_i], _w, 'REPLACE')
_vg = ob_icosphere_006.vertex_groups.new(name='pelvis.R')
for _i, _w in zip([0, 1, 2, 3, 4, 5, 6, 7], [0.1652, 0.1961, 0.1145, 0.195, 0.2317, 0.2008, 0.2824, 0.202]): _vg.add([_i], _w, 'REPLACE')
_vg = ob_icosphere_006.vertex_groups.new(name='thigh.L')
_vg = ob_icosphere_006.vertex_groups.new(name='shin.L')
_vg = ob_icosphere_006.vertex_groups.new(name='foot.L')
_vg = ob_icosphere_006.vertex_groups.new(name='toe.L')
_vg = ob_icosphere_006.vertex_groups.new(name='heel.02.L')
_vg = ob_icosphere_006.vertex_groups.new(name='thigh.R')
for _i, _w in zip([0, 1, 2, 3, 4, 5, 6, 7], [0.5043, 0.4118, 0.6565, 0.4151, 0.305, 0.3975, 0.1527, 0.3941]): _vg.add([_i], _w, 'REPLACE')
_vg = ob_icosphere_006.vertex_groups.new(name='shin.R')
_vg = ob_icosphere_006.vertex_groups.new(name='foot.R')
_vg = ob_icosphere_006.vertex_groups.new(name='toe.R')
_vg = ob_icosphere_006.vertex_groups.new(name='heel.02.R')
_m = ob_icosphere_006.modifiers.new('Armature', 'ARMATURE')
_m.object = ob_metarig
ob_icosphere_005.parent = ob_metarig
ob_icosphere_005.matrix_parent_inverse = Matrix(((-4.371e-08, 1.0, 0.0, 0.003506), (-1.0, -4.371e-08, 0.0, -0.0133), (0.0, 0.0, 0.9121, 0.007136), (0.0, 0.0, 0.0, 1.0)))
ob_icosphere_005.location = (-0.02153, -0.3502, 1.018)
ob_icosphere_005.rotation_euler = (0.6241, -0.0, 0.0)
ob_icosphere_005.scale = (0.03017, 0.03017, 0.03017)
ob_icosphere_005.lineart.crease_threshold = 0.0
_vg = ob_icosphere_005.vertex_groups.new(name='Group')
_vg = ob_icosphere_005.vertex_groups.new(name='spine')
_vg = ob_icosphere_005.vertex_groups.new(name='spine.001')
_vg = ob_icosphere_005.vertex_groups.new(name='spine.002')
_vg = ob_icosphere_005.vertex_groups.new(name='spine.003')
_vg = ob_icosphere_005.vertex_groups.new(name='spine.004')
_vg = ob_icosphere_005.vertex_groups.new(name='spine.005')
_vg = ob_icosphere_005.vertex_groups.new(name='spine.006')
_vg = ob_icosphere_005.vertex_groups.new(name='shoulder.L')
_vg = ob_icosphere_005.vertex_groups.new(name='upper_arm.L')
_vg = ob_icosphere_005.vertex_groups.new(name='forearm.L')
_vg = ob_icosphere_005.vertex_groups.new(name='hand.L')
_vg = ob_icosphere_005.vertex_groups.new(name='shoulder.R')
_vg = ob_icosphere_005.vertex_groups.new(name='upper_arm.R')
_vg = ob_icosphere_005.vertex_groups.new(name='forearm.R')
_vg = ob_icosphere_005.vertex_groups.new(name='hand.R')
_vg.add([0, 1, 2, 3, 4, 5, 6, 7, 8, 9, 10, 11, 12, 13, 14, 15, 16, 17, 18, 19, 20, 21, 22, 23, 24, 25, 26, 27, 28, 29, 30, 31, 32, 33, 34, 35], 1.0, 'REPLACE')
_vg = ob_icosphere_005.vertex_groups.new(name='pelvis.L')
_vg = ob_icosphere_005.vertex_groups.new(name='pelvis.R')
_vg = ob_icosphere_005.vertex_groups.new(name='thigh.L')
_vg = ob_icosphere_005.vertex_groups.new(name='shin.L')
_vg = ob_icosphere_005.vertex_groups.new(name='foot.L')
_vg = ob_icosphere_005.vertex_groups.new(name='toe.L')
_vg = ob_icosphere_005.vertex_groups.new(name='heel.02.L')
_vg = ob_icosphere_005.vertex_groups.new(name='thigh.R')
_vg = ob_icosphere_005.vertex_groups.new(name='shin.R')
_vg = ob_icosphere_005.vertex_groups.new(name='foot.R')
_vg = ob_icosphere_005.vertex_groups.new(name='toe.R')
_vg = ob_icosphere_005.vertex_groups.new(name='heel.02.R')
_m = ob_icosphere_005.modifiers.new('Armature', 'ARMATURE')
_m.object = ob_metarig
ob_icosphere_004.parent = ob_metarig
ob_icosphere_004.matrix_parent_inverse = Matrix(((-4.371e-08, 1.0, 0.0, 0.003506), (-1.0, -4.371e-08, 0.0, -0.0133), (0.0, 0.0, 0.9121, 0.007136), (0.0, 0.0, 0.0, 1.0)))
ob_icosphere_004.location = (-0.03191, -0.358, 1.08)
ob_icosphere_004.rotation_euler = (0.6241, -0.0, 0.0)
ob_icosphere_004.scale = (0.03017, 0.03017, 0.03017)
ob_icosphere_004.lineart.crease_threshold = 0.0
_vg = ob_icosphere_004.vertex_groups.new(name='Group')
_vg = ob_icosphere_004.vertex_groups.new(name='spine')
_vg = ob_icosphere_004.vertex_groups.new(name='spine.001')
_vg = ob_icosphere_004.vertex_groups.new(name='spine.002')
_vg = ob_icosphere_004.vertex_groups.new(name='spine.003')
_vg = ob_icosphere_004.vertex_groups.new(name='spine.004')
_vg = ob_icosphere_004.vertex_groups.new(name='spine.005')
_vg = ob_icosphere_004.vertex_groups.new(name='spine.006')
_vg = ob_icosphere_004.vertex_groups.new(name='shoulder.L')
_vg = ob_icosphere_004.vertex_groups.new(name='upper_arm.L')
_vg = ob_icosphere_004.vertex_groups.new(name='forearm.L')
_vg = ob_icosphere_004.vertex_groups.new(name='hand.L')
_vg = ob_icosphere_004.vertex_groups.new(name='shoulder.R')
_vg = ob_icosphere_004.vertex_groups.new(name='upper_arm.R')
_vg = ob_icosphere_004.vertex_groups.new(name='forearm.R')
for _i, _w in zip([0, 1, 2, 3, 4, 5, 6, 7, 8, 9, 10, 11], [0.6067, 0.1706, 0.239, 0.8512, 0.9142, 0.8585, 0.8556, 0.895, 0.9633, 0.9232, 0.9016, 0.9785]): _vg.add([_i], _w, 'REPLACE')
_vg = ob_icosphere_004.vertex_groups.new(name='hand.R')
for _i, _w in zip([0, 1, 2, 3, 4, 5, 6, 7, 8, 9, 10], [0.3933, 0.8294, 0.761, 0.1488, 0.08576, 0.1415, 0.1444, 0.105, 0.02332, 0.07677, 0.0984]): _vg.add([_i], _w, 'REPLACE')
_vg = ob_icosphere_004.vertex_groups.new(name='pelvis.L')
_vg = ob_icosphere_004.vertex_groups.new(name='pelvis.R')
_vg = ob_icosphere_004.vertex_groups.new(name='thigh.L')
_vg = ob_icosphere_004.vertex_groups.new(name='shin.L')
_vg = ob_icosphere_004.vertex_groups.new(name='foot.L')
_vg = ob_icosphere_004.vertex_groups.new(name='toe.L')
_vg = ob_icosphere_004.vertex_groups.new(name='heel.02.L')
_vg = ob_icosphere_004.vertex_groups.new(name='thigh.R')
_vg = ob_icosphere_004.vertex_groups.new(name='shin.R')
_vg = ob_icosphere_004.vertex_groups.new(name='foot.R')
_vg = ob_icosphere_004.vertex_groups.new(name='toe.R')
_vg = ob_icosphere_004.vertex_groups.new(name='heel.02.R')
_m = ob_icosphere_004.modifiers.new('Armature', 'ARMATURE')
_m.object = ob_metarig
ob_icosphere_003.parent = ob_metarig
ob_icosphere_003.matrix_parent_inverse = Matrix(((-4.371e-08, 1.0, 0.0, 0.003506), (-1.0, -4.371e-08, 0.0, -0.0133), (0.0, 0.0, 0.9121, 0.007136), (0.0, 0.0, 0.0, 1.0)))
ob_icosphere_003.location = (-0.03191, 0.368, 1.08)
ob_icosphere_003.rotation_euler = (0.6241, -0.0, 0.0)
ob_icosphere_003.scale = (0.03017, 0.03017, 0.03017)
ob_icosphere_003.lineart.crease_threshold = 0.0
_vg = ob_icosphere_003.vertex_groups.new(name='Group')
_vg = ob_icosphere_003.vertex_groups.new(name='spine')
_vg = ob_icosphere_003.vertex_groups.new(name='spine.001')
_vg = ob_icosphere_003.vertex_groups.new(name='spine.002')
_vg = ob_icosphere_003.vertex_groups.new(name='spine.003')
_vg = ob_icosphere_003.vertex_groups.new(name='spine.004')
_vg = ob_icosphere_003.vertex_groups.new(name='spine.005')
_vg = ob_icosphere_003.vertex_groups.new(name='spine.006')
_vg = ob_icosphere_003.vertex_groups.new(name='shoulder.L')
_vg = ob_icosphere_003.vertex_groups.new(name='upper_arm.L')
_vg = ob_icosphere_003.vertex_groups.new(name='forearm.L')
for _i, _w in zip([0, 1, 2, 3, 4, 5, 6, 7, 8, 9, 10, 11], [0.2129, 0.5017, 0.001102, 0.2678, 0.7302, 0.5454, 0.8655, 0.8415, 0.8736, 0.7701, 0.8591, 0.842]): _vg.add([_i], _w, 'REPLACE')
_vg = ob_icosphere_003.vertex_groups.new(name='hand.L')
for _i, _w in zip([0, 1, 2, 3, 4, 5, 6, 7, 8, 9, 10, 11], [0.7871, 0.4983, 0.9744, 0.7322, 0.2698, 0.4546, 0.1345, 0.1585, 0.1264, 0.2299, 0.1409, 0.158]): _vg.add([_i], _w, 'REPLACE')
_vg = ob_icosphere_003.vertex_groups.new(name='shoulder.R')
_vg = ob_icosphere_003.vertex_groups.new(name='upper_arm.R')
_vg = ob_icosphere_003.vertex_groups.new(name='forearm.R')
_vg = ob_icosphere_003.vertex_groups.new(name='hand.R')
_vg = ob_icosphere_003.vertex_groups.new(name='pelvis.L')
_vg = ob_icosphere_003.vertex_groups.new(name='pelvis.R')
_vg = ob_icosphere_003.vertex_groups.new(name='thigh.L')
_vg = ob_icosphere_003.vertex_groups.new(name='shin.L')
_vg = ob_icosphere_003.vertex_groups.new(name='foot.L')
_vg = ob_icosphere_003.vertex_groups.new(name='toe.L')
_vg = ob_icosphere_003.vertex_groups.new(name='heel.02.L')
_vg = ob_icosphere_003.vertex_groups.new(name='thigh.R')
_vg = ob_icosphere_003.vertex_groups.new(name='shin.R')
_vg = ob_icosphere_003.vertex_groups.new(name='foot.R')
_vg = ob_icosphere_003.vertex_groups.new(name='toe.R')
_vg = ob_icosphere_003.vertex_groups.new(name='heel.02.R')
_m = ob_icosphere_003.modifiers.new('Armature', 'ARMATURE')
_m.object = ob_metarig
ob_icosphere_002.parent = ob_metarig
ob_icosphere_002.matrix_parent_inverse = Matrix(((-4.371e-08, 1.0, 0.0, 0.003506), (-1.0, -4.371e-08, 0.0, -0.0133), (0.0, 0.0, 0.9121, 0.007136), (0.0, 0.0, 0.0, 1.0)))
ob_icosphere_002.location = (-0.011, 0.3573, 1.019)
ob_icosphere_002.rotation_euler = (0.6241, -0.0, 0.0)
ob_icosphere_002.scale = (0.03017, 0.03017, 0.03017)
ob_icosphere_002.lineart.crease_threshold = 0.0
_vg = ob_icosphere_002.vertex_groups.new(name='Group')
_vg = ob_icosphere_002.vertex_groups.new(name='spine')
_vg = ob_icosphere_002.vertex_groups.new(name='spine.001')
_vg = ob_icosphere_002.vertex_groups.new(name='spine.002')
_vg = ob_icosphere_002.vertex_groups.new(name='spine.003')
_vg = ob_icosphere_002.vertex_groups.new(name='spine.004')
_vg = ob_icosphere_002.vertex_groups.new(name='spine.005')
_vg = ob_icosphere_002.vertex_groups.new(name='spine.006')
_vg = ob_icosphere_002.vertex_groups.new(name='shoulder.L')
_vg = ob_icosphere_002.vertex_groups.new(name='upper_arm.L')
_vg = ob_icosphere_002.vertex_groups.new(name='forearm.L')
_vg = ob_icosphere_002.vertex_groups.new(name='hand.L')
for _i, _w in zip([0, 1, 2, 3, 4, 5, 6, 7, 8, 9, 10, 11, 12, 13, 14, 15, 16, 17, 18, 19, 20, 21, 22, 23, 24, 25, 26, 27, 28, 29, 30, 31, 32, 33, 34, 35], [0.946, 0.9567, 0.9442, 0.9515, 0.9787, 0.998, 0.9644, 0.9717, 0.9686, 0.9651, 0.9793, 0.9818, 0.9445, 0.9514, 0.9683, 0.964, 0.9549, 0.9403, 0.9419, 0.9454, 0.9394, 0.9513, 0.9411, 0.9374, 0.9405, 0.9381, 0.9336, 0.9385, 0.9435, 0.941, 0.9452, 0.9445, 0.9426, 0.9352, 0.9403, 0.9364]): _vg.add([_i], _w, 'REPLACE')
_vg = ob_icosphere_002.vertex_groups.new(name='shoulder.R')
_vg = ob_icosphere_002.vertex_groups.new(name='upper_arm.R')
_vg = ob_icosphere_002.vertex_groups.new(name='forearm.R')
_vg = ob_icosphere_002.vertex_groups.new(name='hand.R')
_vg = ob_icosphere_002.vertex_groups.new(name='pelvis.L')
_vg = ob_icosphere_002.vertex_groups.new(name='pelvis.R')
_vg = ob_icosphere_002.vertex_groups.new(name='thigh.L')
for _i, _w in zip([0, 1, 2, 3, 6, 7, 8, 9, 12, 13, 14, 15, 16, 17, 18, 19, 20, 21, 22, 23, 24, 25, 26, 27, 28, 29, 30, 31, 32, 33, 34, 35], [0.05399, 0.03656, 0.05581, 0.04695, 0.0213, 0.006632, 0.01278, 0.01973, 0.05555, 0.0471, 0.01345, 0.02205, 0.04025, 0.05973, 0.05806, 0.05455, 0.06057, 0.04749, 0.0589, 0.06255, 0.05948, 0.06189, 0.06641, 0.06147, 0.05651, 0.05901, 0.05475, 0.05547, 0.05739, 0.06485, 0.05973, 0.0636]): _vg.add([_i], _w, 'REPLACE')
_vg = ob_icosphere_002.vertex_groups.new(name='shin.L')
_vg = ob_icosphere_002.vertex_groups.new(name='foot.L')
_vg = ob_icosphere_002.vertex_groups.new(name='toe.L')
_vg = ob_icosphere_002.vertex_groups.new(name='heel.02.L')
_vg = ob_icosphere_002.vertex_groups.new(name='thigh.R')
_vg = ob_icosphere_002.vertex_groups.new(name='shin.R')
_vg = ob_icosphere_002.vertex_groups.new(name='foot.R')
_vg = ob_icosphere_002.vertex_groups.new(name='toe.R')
_vg = ob_icosphere_002.vertex_groups.new(name='heel.02.R')
_m = ob_icosphere_002.modifiers.new('Armature', 'ARMATURE')
_m.object = ob_metarig
ob_icosphere_001.parent = ob_metarig
ob_icosphere_001.matrix_parent_inverse = Matrix(((-4.371e-08, 1.0, 0.0, 0.003506), (-1.0, -4.371e-08, 0.0, -0.0133), (0.0, 0.0, 0.9121, 0.007136), (0.0, 0.0, 0.0, 1.0)))
ob_icosphere_001.location = (-0.07436, 0.3614, 1.224)
ob_icosphere_001.rotation_euler = (0.6241, -0.0, 0.0)
ob_icosphere_001.scale = (0.03017, 0.03017, 0.03017)
ob_icosphere_001.lineart.crease_threshold = 0.0
_vg = ob_icosphere_001.vertex_groups.new(name='Group')
_vg = ob_icosphere_001.vertex_groups.new(name='spine')
_vg = ob_icosphere_001.vertex_groups.new(name='spine.001')
_vg = ob_icosphere_001.vertex_groups.new(name='spine.002')
_vg = ob_icosphere_001.vertex_groups.new(name='spine.003')
_vg = ob_icosphere_001.vertex_groups.new(name='spine.004')
_vg = ob_icosphere_001.vertex_groups.new(name='spine.005')
_vg = ob_icosphere_001.vertex_groups.new(name='spine.006')
_vg = ob_icosphere_001.vertex_groups.new(name='shoulder.L')
_vg = ob_icosphere_001.vertex_groups.new(name='upper_arm.L')
_vg = ob_icosphere_001.vertex_groups.new(name='forearm.L')
_vg.add([0, 1, 2, 3, 4, 5, 6, 7], 1.0, 'REPLACE')
_vg = ob_icosphere_001.vertex_groups.new(name='hand.L')
_vg = ob_icosphere_001.vertex_groups.new(name='shoulder.R')
_vg = ob_icosphere_001.vertex_groups.new(name='upper_arm.R')
_vg = ob_icosphere_001.vertex_groups.new(name='forearm.R')
_vg = ob_icosphere_001.vertex_groups.new(name='hand.R')
_vg = ob_icosphere_001.vertex_groups.new(name='pelvis.L')
_vg = ob_icosphere_001.vertex_groups.new(name='pelvis.R')
_vg = ob_icosphere_001.vertex_groups.new(name='thigh.L')
_vg = ob_icosphere_001.vertex_groups.new(name='shin.L')
_vg = ob_icosphere_001.vertex_groups.new(name='foot.L')
_vg = ob_icosphere_001.vertex_groups.new(name='toe.L')
_vg = ob_icosphere_001.vertex_groups.new(name='heel.02.L')
_vg = ob_icosphere_001.vertex_groups.new(name='thigh.R')
_vg = ob_icosphere_001.vertex_groups.new(name='shin.R')
_vg = ob_icosphere_001.vertex_groups.new(name='foot.R')
_vg = ob_icosphere_001.vertex_groups.new(name='toe.R')
_vg = ob_icosphere_001.vertex_groups.new(name='heel.02.R')
_m = ob_icosphere_001.modifiers.new('Armature', 'ARMATURE')
_m.object = ob_metarig
ob_icosphere_000.parent = ob_metarig
ob_icosphere_000.matrix_parent_inverse = Matrix(((-4.371e-08, 1.0, 0.0, 0.003506), (-1.0, -4.371e-08, 0.0, -0.0133), (0.0, 0.0, 0.9121, 0.007136), (0.0, 0.0, 0.0, 1.0)))
ob_icosphere_000.location = (-0.02343, -0.12, 0.06412)
ob_icosphere_000.rotation_euler = (0.6241, -0.0, 0.0)
ob_icosphere_000.scale = (0.03017, 0.03017, 0.03017)
ob_icosphere_000.lineart.crease_threshold = 0.0
_vg = ob_icosphere_000.vertex_groups.new(name='Group')
_vg = ob_icosphere_000.vertex_groups.new(name='spine')
_vg = ob_icosphere_000.vertex_groups.new(name='spine.001')
_vg = ob_icosphere_000.vertex_groups.new(name='spine.002')
_vg = ob_icosphere_000.vertex_groups.new(name='spine.003')
_vg = ob_icosphere_000.vertex_groups.new(name='spine.004')
_vg = ob_icosphere_000.vertex_groups.new(name='spine.005')
_vg = ob_icosphere_000.vertex_groups.new(name='spine.006')
_vg = ob_icosphere_000.vertex_groups.new(name='shoulder.L')
_vg = ob_icosphere_000.vertex_groups.new(name='upper_arm.L')
_vg = ob_icosphere_000.vertex_groups.new(name='forearm.L')
_vg = ob_icosphere_000.vertex_groups.new(name='hand.L')
_vg = ob_icosphere_000.vertex_groups.new(name='shoulder.R')
_vg = ob_icosphere_000.vertex_groups.new(name='upper_arm.R')
_vg = ob_icosphere_000.vertex_groups.new(name='forearm.R')
_vg = ob_icosphere_000.vertex_groups.new(name='hand.R')
_vg = ob_icosphere_000.vertex_groups.new(name='pelvis.L')
_vg = ob_icosphere_000.vertex_groups.new(name='pelvis.R')
_vg = ob_icosphere_000.vertex_groups.new(name='thigh.L')
_vg = ob_icosphere_000.vertex_groups.new(name='shin.L')
_vg = ob_icosphere_000.vertex_groups.new(name='foot.L')
_vg = ob_icosphere_000.vertex_groups.new(name='toe.L')
_vg = ob_icosphere_000.vertex_groups.new(name='heel.02.L')
_vg = ob_icosphere_000.vertex_groups.new(name='thigh.R')
_vg = ob_icosphere_000.vertex_groups.new(name='shin.R')
for _i, _w in zip([0, 2, 3, 4, 5, 6, 7, 8, 9, 10, 11], [0.137, 0.1134, 0.4968, 0.7738, 0.1668, 0.1484, 0.5, 0.91, 0.8406, 0.1765, 0.8309]): _vg.add([_i], _w, 'REPLACE')
_vg = ob_icosphere_000.vertex_groups.new(name='foot.R')
for _i, _w in zip([0, 1, 2, 3, 4, 5, 6, 7, 8, 9, 10, 11], [0.863, 0.9839, 0.8866, 0.5032, 0.2262, 0.8332, 0.8516, 0.5, 0.08996, 0.1594, 0.8235, 0.1691]): _vg.add([_i], _w, 'REPLACE')
_vg = ob_icosphere_000.vertex_groups.new(name='toe.R')
_vg = ob_icosphere_000.vertex_groups.new(name='heel.02.R')
_m = ob_icosphere_000.modifiers.new('Armature', 'ARMATURE')
_m.object = ob_metarig
ob_icosphere_007.parent = ob_metarig
ob_icosphere_007.matrix_parent_inverse = Matrix(((-4.371e-08, 1.0, 0.0, 0.003506), (-1.0, -4.371e-08, 0.0, -0.0133), (0.0, 0.0, 0.9121, 0.007136), (0.0, 0.0, 0.0, 1.0)))
ob_icosphere_007.location = (-0.02343, -0.12, 0.06412)
ob_icosphere_007.rotation_euler = (0.6241, -0.0, 0.0)
ob_icosphere_007.scale = (0.03017, 0.03017, 0.03017)
ob_icosphere_007.lineart.crease_threshold = 0.0
_vg = ob_icosphere_007.vertex_groups.new(name='Group')
_vg = ob_icosphere_007.vertex_groups.new(name='spine')
_vg = ob_icosphere_007.vertex_groups.new(name='spine.001')
_vg = ob_icosphere_007.vertex_groups.new(name='spine.002')
_vg = ob_icosphere_007.vertex_groups.new(name='spine.003')
_vg = ob_icosphere_007.vertex_groups.new(name='spine.004')
_vg = ob_icosphere_007.vertex_groups.new(name='spine.005')
_vg = ob_icosphere_007.vertex_groups.new(name='spine.006')
_vg = ob_icosphere_007.vertex_groups.new(name='shoulder.L')
_vg = ob_icosphere_007.vertex_groups.new(name='upper_arm.L')
_vg = ob_icosphere_007.vertex_groups.new(name='forearm.L')
_vg = ob_icosphere_007.vertex_groups.new(name='hand.L')
_vg = ob_icosphere_007.vertex_groups.new(name='shoulder.R')
_vg = ob_icosphere_007.vertex_groups.new(name='upper_arm.R')
_vg = ob_icosphere_007.vertex_groups.new(name='forearm.R')
_vg = ob_icosphere_007.vertex_groups.new(name='hand.R')
_vg = ob_icosphere_007.vertex_groups.new(name='pelvis.L')
_vg = ob_icosphere_007.vertex_groups.new(name='pelvis.R')
_vg = ob_icosphere_007.vertex_groups.new(name='thigh.L')
_vg = ob_icosphere_007.vertex_groups.new(name='shin.L')
_vg = ob_icosphere_007.vertex_groups.new(name='foot.L')
_vg = ob_icosphere_007.vertex_groups.new(name='toe.L')
_vg = ob_icosphere_007.vertex_groups.new(name='heel.02.L')
_vg = ob_icosphere_007.vertex_groups.new(name='thigh.R')
_vg = ob_icosphere_007.vertex_groups.new(name='shin.R')
_vg = ob_icosphere_007.vertex_groups.new(name='foot.R')
_vg = ob_icosphere_007.vertex_groups.new(name='toe.R')
_vg = ob_icosphere_007.vertex_groups.new(name='heel.02.R')
_m = ob_icosphere_007.modifiers.new('Armature', 'ARMATURE')
_m.object = ob_metarig
ob_plane.location = (0.0, 0.0, 0.0)
ob_plane.scale = (6.19, 6.19, 6.19)
ob_plane.lineart.crease_threshold = 0.0
ob_lamp.location = (4.04, 0.9945, 5.542)
ob_lamp.rotation_euler = (0.6503, 0.05522, 1.866)
ob_lamp.lock_rotations_4d = False
ob_lamp.empty_display_type = 'ARROWS'
ob_lamp.color = (0.0, 0.0, 0.0, 0.0)
ob_lamp.lineart.crease_threshold = 0.0
ob_camera.location = (1.384, 9.033, 2.683)
ob_camera.rotation_euler = (-1.742, -3.131, 6.319)
ob_camera.lock_rotations_4d = False
ob_camera.empty_display_type = 'ARROWS'
ob_camera.color = (0.0, 0.0, 0.0, 0.0)
ob_camera.display_type = 'WIRE'
ob_camera.lineart.crease_threshold = 0.0

# ---- collection membership
col_collection_1.objects.link(ob_metarig)
col_collection_1.objects.link(ob_icosphere_028)
col_collection_1.objects.link(ob_icosphere_027)
col_collection_1.objects.link(ob_icosphere_026)
col_collection_1.objects.link(ob_icosphere_025)
col_collection_1.objects.link(ob_icosphere_024)
col_collection_1.objects.link(ob_icosphere_023)
col_collection_1.objects.link(ob_icosphere_022)
col_collection_1.objects.link(ob_icosphere_021)
col_collection_1.objects.link(ob_icosphere_020)
col_collection_1.objects.link(ob_icosphere_019)
col_collection_1.objects.link(ob_icosphere_018)
col_collection_1.objects.link(ob_icosphere_017)
col_collection_1.objects.link(ob_icosphere_016)
col_collection_1.objects.link(ob_icosphere_015)
col_collection_1.objects.link(ob_icosphere_014)
col_collection_1.objects.link(ob_icosphere_013)
col_collection_1.objects.link(ob_icosphere_012)
col_collection_1.objects.link(ob_icosphere_011)
col_collection_1.objects.link(ob_icosphere_010)
col_collection_1.objects.link(ob_icosphere_009)
col_collection_1.objects.link(ob_icosphere_008)
col_collection_1.objects.link(ob_icosphere_006)
col_collection_1.objects.link(ob_icosphere_005)
col_collection_1.objects.link(ob_icosphere_004)
col_collection_1.objects.link(ob_icosphere_003)
col_collection_1.objects.link(ob_icosphere_002)
col_collection_1.objects.link(ob_icosphere_001)
col_collection_1.objects.link(ob_icosphere_000)
col_collection_1.objects.link(ob_icosphere_007)
col_collection_1.objects.link(ob_plane)
col_collection_1.objects.link(ob_lamp)
col_collection_1.objects.link(ob_camera)

# ---- scene / render settings (as saved in the file)
scene.camera = ob_camera
scene.frame_start = 1; scene.frame_end = 250; scene.frame_set(0)
scene.render.engine = 'BLENDER_EEVEE_NEXT'
scene.render.resolution_percentage = 50
scene.render.dither_intensity = 0.0
scene.cycles.use_denoising = False
scene.cycles.samples = 128
scene.cycles.sampling_pattern = 'TABULATED_SOBOL'
scene.cycles.use_adaptive_sampling = False
scene.cycles.use_light_tree = False
scene.cycles.blur_glossy = 0.0
scene.cycles.sample_clamp_indirect = 0.0
scene.view_settings.view_transform = 'Standard'
bpy.context.view_layer.update()
